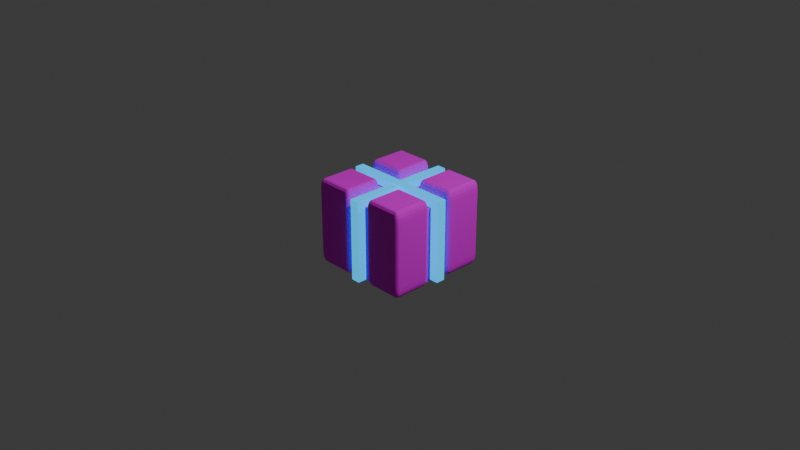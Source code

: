 # Source: box.blend  (saved by Blender 4.0.36; exported with 4.5.12 LTS)
import bpy
from mathutils import Matrix  # noqa: F401  (used for matrix-valued properties, if any)

bpy.ops.wm.read_factory_settings(use_empty=True)
scene = bpy.context.scene
scene.name = 'Scene'

# ---- collections
col_collection = bpy.data.collections.new('Collection'); scene.collection.children.link(col_collection)

# ---- images (referenced by path relative to the original .blend; pixels are not part of the script)
import os
ASSET_DIR = os.environ.get("B2B_ASSET_DIR", "")  # directory of the original .blend (textures are referenced by path, not embedded)
HERE = os.path.dirname(os.path.abspath(__file__))  # packed textures are extracted next to this script under _unpacked/

def load_image(name, relpath, width, height, colorspace="sRGB"):
    """Load a texture the original file referenced (path relative to the .blend, or extracted next to this script)."""
    p = next((c for c in (os.path.join(HERE, relpath), os.path.join(ASSET_DIR, relpath)) if relpath and os.path.exists(c)), "")
    if p:
        img = bpy.data.images.load(p, check_existing=True)
        img.name = name
    else:  # same state as the original file: an image datablock whose file is absent (Cycles renders it pink)
        img = bpy.data.images.new(name, width, height)
        img.source = "FILE"
        img.filepath = "//" + (relpath or name)
    img.colorspace_settings.name = colorspace
    return img
img_metal027_1k_jpg_color_jpg = load_image('Metal027_1K-JPG_Color.jpg', 'Metal027_1K-JPG_Color.jpg', 1024, 1024, 'sRGB')
img_metal027_1k_jpg_roughness_jpg = load_image('Metal027_1K-JPG_Roughness.jpg', 'Metal027_1K-JPG_Roughness.jpg', 1024, 1024, 'sRGB')

# ---- materials (node trees are filled in below, after node groups)
mat_material_001 = bpy.data.materials.new('Material.001')
mat_material_001.use_transparent_shadow = False
mat_material_002 = bpy.data.materials.new('Material.002')
mat_material_002.use_transparent_shadow = False

# ---- material node trees
mat_material_001.use_nodes = True; mat_material_001.node_tree.nodes.clear()
_N = mat_material_001.node_tree.nodes; _L = mat_material_001.node_tree.links
n0 = _N.new('ShaderNodeBsdfPrincipled'); n0.name = 'Principled BSDF'; n0.location = (10, 300)
n0.inputs[1].default_value = 0.6
n0.inputs[3].default_value = 1.45
n1 = _N.new('ShaderNodeOutputMaterial'); n1.name = 'Material Output'; n1.location = (300, 300)
n2 = _N.new('ShaderNodeTexImage'); n2.name = 'Image Texture'; n2.location = (-280, 280)
n2.image = img_metal027_1k_jpg_color_jpg
n3 = _N.new('ShaderNodeTexImage'); n3.name = 'Image Texture.001'; n3.location = (-280, 260)
n3.image = img_metal027_1k_jpg_roughness_jpg
_L.new(n0.outputs[0], n1.inputs[0])
_L.new(n2.outputs[0], n0.inputs[0])
_L.new(n3.outputs[1], n0.inputs[2])
n1.is_active_output = True
mat_material_002.use_nodes = True; mat_material_002.node_tree.nodes.clear()
_N = mat_material_002.node_tree.nodes; _L = mat_material_002.node_tree.links
n0 = _N.new('ShaderNodeBsdfPrincipled'); n0.name = 'Principled BSDF'; n0.location = (10, 300)
n0.inputs[0].default_value = (0.0, 0.2214, 0.8011, 1.0)
n0.inputs[1].default_value = 0.3
n0.inputs[2].default_value = 0.2
n0.inputs[3].default_value = 1.45
n0.inputs[27].default_value = (0.0, 0.5387, 1.0, 1.0)
n0.inputs[28].default_value = 1.0
n1 = _N.new('ShaderNodeOutputMaterial'); n1.name = 'Material Output'; n1.location = (300, 300)
_L.new(n0.outputs[0], n1.inputs[0])
n1.is_active_output = True

# ---- world
world_world = bpy.data.worlds.new('World'); scene.world = world_world
world_world.use_nodes = True; world_world.node_tree.nodes.clear()
_N = world_world.node_tree.nodes; _L = world_world.node_tree.links
n0 = _N.new('ShaderNodeOutputWorld'); n0.name = 'World Output'; n0.location = (300, 300)
n1 = _N.new('ShaderNodeBackground'); n1.name = 'Background'; n1.location = (10, 300)
n1.inputs[0].default_value = (0.05088, 0.05088, 0.05088, 1.0)
_L.new(n1.outputs[0], n0.inputs[0])
n0.is_active_output = True
world_world.color = (0.05088, 0.05088, 0.05088)
world_world.use_sun_shadow = False
world_world.sun_shadow_jitter_overblur = 0.0

# ---- cameras
cam_camera = bpy.data.cameras.new('Camera')
cam_camera.clip_end = 100.0
cam_camera.ortho_scale = 7.314

# ---- lights
light_light = bpy.data.lights.new('Light', 'POINT')
light_light.transmission_factor = 0.0
light_light.use_soft_falloff = False
light_light.energy = 1000.0
light_light.shadow_soft_size = 0.1
light_light.shadow_maximum_resolution = 0.006
light_light.use_absolute_resolution = True

# ---- meshes
me_cube_001 = bpy.data.meshes.new('Cube.001')
me_cube_001.from_pydata([(-0.5, -0.5, -0.5), (-0.5, -0.5, 0.5), (-0.5, 0.5, -0.5), (-0.5, 0.5, 0.5), (0.5, -0.5, -0.5), (0.5, -0.5, 0.5), (0.5, 0.5, -0.5), (0.5, 0.5, 0.5)], [], [(0, 1, 3, 2), (2, 3, 7, 6), (6, 7, 5, 4), (4, 5, 1, 0), (2, 6, 4, 0), (7, 3, 1, 5)])
_uv = me_cube_001.uv_layers.new(name='UVMap')
_uv.uv.foreach_set('vector', [0.375, 0.0, 0.625, 0.0, 0.625, 0.25, 0.375, 0.25, 0.375, 0.25, 0.625, 0.25, 0.625, 0.5, 0.375, 0.5, 0.375, 0.5, 0.625, 0.5, 0.625, 0.75, 0.375, 0.75, 0.375, 0.75, 0.625, 0.75, 0.625, 1.0, 0.375, 1.0, 0.125, 0.5, 0.375, 0.5, 0.375, 0.75, 0.125, 0.75, 0.625, 0.5, 0.875, 0.5, 0.875, 0.75, 0.625, 0.75])
me_cube_001.materials.append(mat_material_001)
me_cube_001.update()
me_cube_002 = bpy.data.meshes.new('Cube.002')
me_cube_002.from_pydata([(-0.5, -0.5, -0.5), (-0.5, -0.5, 0.5), (-0.5, 0.5, -0.5), (-0.5, 0.5, 0.5), (0.5, -0.5, -0.5), (0.5, -0.5, 0.5), (0.5, 0.5, -0.5), (0.5, 0.5, 0.5)], [], [(0, 1, 3, 2), (2, 3, 7, 6), (6, 7, 5, 4), (4, 5, 1, 0), (2, 6, 4, 0), (7, 3, 1, 5)])
_uv = me_cube_002.uv_layers.new(name='UVMap')
_uv.uv.foreach_set('vector', [0.375, 0.0, 0.625, 0.0, 0.625, 0.25, 0.375, 0.25, 0.375, 0.25, 0.625, 0.25, 0.625, 0.5, 0.375, 0.5, 0.375, 0.5, 0.625, 0.5, 0.625, 0.75, 0.375, 0.75, 0.375, 0.75, 0.625, 0.75, 0.625, 1.0, 0.375, 1.0, 0.125, 0.5, 0.375, 0.5, 0.375, 0.75, 0.125, 0.75, 0.625, 0.5, 0.875, 0.5, 0.875, 0.75, 0.625, 0.75])
me_cube_002.materials.append(mat_material_002)
me_cube_002.update()
me_cube_003 = bpy.data.meshes.new('Cube.003')
me_cube_003.from_pydata([(-0.5, -0.5, -0.5), (-0.5, -0.5, 0.5), (-0.5, 0.5, -0.5), (-0.5, 0.5, 0.5), (0.5, -0.5, -0.5), (0.5, -0.5, 0.5), (0.5, 0.5, -0.5), (0.5, 0.5, 0.5)], [], [(0, 1, 3, 2), (2, 3, 7, 6), (6, 7, 5, 4), (4, 5, 1, 0), (2, 6, 4, 0), (7, 3, 1, 5)])
_uv = me_cube_003.uv_layers.new(name='UVMap')
_uv.uv.foreach_set('vector', [0.375, 0.0, 0.625, 0.0, 0.625, 0.25, 0.375, 0.25, 0.375, 0.25, 0.625, 0.25, 0.625, 0.5, 0.375, 0.5, 0.375, 0.5, 0.625, 0.5, 0.625, 0.75, 0.375, 0.75, 0.375, 0.75, 0.625, 0.75, 0.625, 1.0, 0.375, 1.0, 0.125, 0.5, 0.375, 0.5, 0.375, 0.75, 0.125, 0.75, 0.625, 0.5, 0.875, 0.5, 0.875, 0.75, 0.625, 0.75])
me_cube_003.materials.append(mat_material_002)
me_cube_003.update()
me_cube_004 = bpy.data.meshes.new('Cube.004')
me_cube_004.from_pydata([(-0.4, -0.4, -0.5), (-0.4, -0.5, -0.4), (-0.5, -0.4, -0.4), (-0.4, -0.4383, -0.4924), (-0.4, -0.4707, -0.4707), (-0.4383, -0.4, -0.4924), (-0.4392, -0.4392, -0.4832), (-0.4372, -0.4656, -0.4656), (-0.4577, -0.4577, -0.4577), (-0.4383, -0.4924, -0.4), (-0.4707, -0.4707, -0.4), (-0.4, -0.4924, -0.4383), (-0.4392, -0.4832, -0.4392), (-0.4656, -0.4656, -0.4372), (-0.4924, -0.4, -0.4383), (-0.4707, -0.4, -0.4707), (-0.4924, -0.4383, -0.4), (-0.4832, -0.4392, -0.4392), (-0.4656, -0.4372, -0.4656), (-0.4, -0.5, 0.2885), (-0.4, -0.4, 0.3885), (-0.5, -0.4, 0.2885), (-0.4, -0.4924, 0.3267), (-0.4, -0.4707, 0.3592), (-0.4383, -0.4924, 0.2885), (-0.4392, -0.4832, 0.3277), (-0.4372, -0.4656, 0.3541), (-0.4577, -0.4577, 0.3462), (-0.4383, -0.4, 0.3809), (-0.4707, -0.4, 0.3592), (-0.4, -0.4383, 0.3809), (-0.4392, -0.4392, 0.3717), (-0.4656, -0.4372, 0.3541), (-0.4924, -0.4383, 0.2885), (-0.4707, -0.4707, 0.2885), (-0.4924, -0.4, 0.3267), (-0.4832, -0.4392, 0.3277), (-0.4656, -0.4656, 0.3257), (-0.4, 0.4, -0.5), (-0.5, 0.4, -0.4), (-0.4, 0.5, -0.4), (-0.4383, 0.4, -0.4924), (-0.4707, 0.4, -0.4707), (-0.4, 0.4383, -0.4924), (-0.4392, 0.4392, -0.4832), (-0.4656, 0.4372, -0.4656), (-0.4577, 0.4577, -0.4577), (-0.4924, 0.4383, -0.4), (-0.4707, 0.4707, -0.4), (-0.4924, 0.4, -0.4383), (-0.4832, 0.4392, -0.4392), (-0.4656, 0.4656, -0.4372), (-0.4, 0.4924, -0.4383), (-0.4, 0.4707, -0.4707), (-0.4383, 0.4924, -0.4), (-0.4392, 0.4832, -0.4392), (-0.4372, 0.4656, -0.4656), (-0.4, 0.4, 0.3885), (-0.4, 0.5, 0.2885), (-0.5, 0.4, 0.2885), (-0.4, 0.4383, 0.3809), (-0.4, 0.4707, 0.3592), (-0.4383, 0.4, 0.3809), (-0.4392, 0.4392, 0.3717), (-0.4372, 0.4656, 0.3541), (-0.4577, 0.4577, 0.3462), (-0.4383, 0.4924, 0.2885), (-0.4707, 0.4707, 0.2885), (-0.4, 0.4924, 0.3267), (-0.4392, 0.4832, 0.3277), (-0.4656, 0.4656, 0.3257), (-0.4924, 0.4, 0.3267), (-0.4707, 0.4, 0.3592), (-0.4924, 0.4383, 0.2885), (-0.4832, 0.4392, 0.3277), (-0.4656, 0.4372, 0.3541), (0.4, -0.4, -0.5), (0.5, -0.4, -0.4), (0.4, -0.5, -0.4), (0.4383, -0.4, -0.4924), (0.4707, -0.4, -0.4707), (0.4, -0.4383, -0.4924), (0.4392, -0.4392, -0.4832), (0.4656, -0.4372, -0.4656), (0.4577, -0.4577, -0.4577), (0.4924, -0.4383, -0.4), (0.4707, -0.4707, -0.4), (0.4924, -0.4, -0.4383), (0.4832, -0.4392, -0.4392), (0.4656, -0.4656, -0.4372), (0.4, -0.4924, -0.4383), (0.4, -0.4707, -0.4707), (0.4383, -0.4924, -0.4), (0.4392, -0.4832, -0.4392), (0.4372, -0.4656, -0.4656), (0.4, -0.4, 0.3885), (0.4, -0.5, 0.2885), (0.5, -0.4, 0.2885), (0.4, -0.4383, 0.3809), (0.4, -0.4707, 0.3592), (0.4383, -0.4, 0.3809), (0.4392, -0.4392, 0.3717), (0.4372, -0.4656, 0.3541), (0.4577, -0.4577, 0.3462), (0.4383, -0.4924, 0.2885), (0.4707, -0.4707, 0.2885), (0.4, -0.4924, 0.3267), (0.4392, -0.4832, 0.3277), (0.4656, -0.4656, 0.3257), (0.4924, -0.4, 0.3267), (0.4707, -0.4, 0.3592), (0.4924, -0.4383, 0.2885), (0.4832, -0.4392, 0.3277), (0.4656, -0.4372, 0.3541), (0.4, 0.4, -0.5), (0.4, 0.5, -0.4), (0.5, 0.4, -0.4), (0.4, 0.4383, -0.4924), (0.4, 0.4707, -0.4707), (0.4383, 0.4, -0.4924), (0.4392, 0.4392, -0.4832), (0.4372, 0.4656, -0.4656), (0.4577, 0.4577, -0.4577), (0.4383, 0.4924, -0.4), (0.4707, 0.4707, -0.4), (0.4, 0.4924, -0.4383), (0.4392, 0.4832, -0.4392), (0.4656, 0.4656, -0.4372), (0.4924, 0.4, -0.4383), (0.4707, 0.4, -0.4707), (0.4924, 0.4383, -0.4), (0.4832, 0.4392, -0.4392), (0.4656, 0.4372, -0.4656), (0.4, 0.4, 0.3885), (0.5, 0.4, 0.2885), (0.4, 0.5, 0.2885), (0.4383, 0.4, 0.3809), (0.4707, 0.4, 0.3592), (0.4, 0.4383, 0.3809), (0.4392, 0.4392, 0.3717), (0.4656, 0.4372, 0.3541), (0.4577, 0.4577, 0.3462), (0.4924, 0.4383, 0.2885), (0.4707, 0.4707, 0.2885), (0.4924, 0.4, 0.3267), (0.4832, 0.4392, 0.3277), (0.4656, 0.4656, 0.3257), (0.4, 0.4924, 0.3267), (0.4, 0.4707, 0.3592), (0.4383, 0.4924, 0.2885), (0.4392, 0.4832, 0.3277), (0.4372, 0.4656, 0.3541)], [], [(78, 96, 19, 1), (116, 134, 97, 77), (133, 57, 20, 95), (2, 21, 59, 39), (40, 58, 135, 115), (0, 3, 6, 5), (3, 4, 7, 6), (5, 6, 18, 15), (6, 7, 8, 18), (1, 9, 12, 11), (9, 10, 13, 12), (11, 12, 7, 4), (12, 13, 8, 7), (2, 14, 17, 16), (14, 15, 18, 17), (16, 17, 13, 10), (17, 18, 8, 13), (19, 22, 25, 24), (22, 23, 26, 25), (24, 25, 37, 34), (25, 26, 27, 37), (20, 28, 31, 30), (28, 29, 32, 31), (30, 31, 26, 23), (31, 32, 27, 26), (21, 33, 36, 35), (33, 34, 37, 36), (35, 36, 32, 29), (36, 37, 27, 32), (38, 41, 44, 43), (41, 42, 45, 44), (43, 44, 56, 53), (44, 45, 46, 56), (39, 47, 50, 49), (47, 48, 51, 50), (49, 50, 45, 42), (50, 51, 46, 45), (40, 52, 55, 54), (52, 53, 56, 55), (54, 55, 51, 48), (55, 56, 46, 51), (57, 60, 63, 62), (60, 61, 64, 63), (62, 63, 75, 72), (63, 64, 65, 75), (58, 66, 69, 68), (66, 67, 70, 69), (68, 69, 64, 61), (69, 70, 65, 64), (59, 71, 74, 73), (71, 72, 75, 74), (73, 74, 70, 67), (74, 75, 65, 70), (76, 79, 82, 81), (79, 80, 83, 82), (81, 82, 94, 91), (82, 83, 84, 94), (77, 85, 88, 87), (85, 86, 89, 88), (87, 88, 83, 80), (88, 89, 84, 83), (78, 90, 93, 92), (90, 91, 94, 93), (92, 93, 89, 86), (93, 94, 84, 89), (95, 98, 101, 100), (98, 99, 102, 101), (100, 101, 113, 110), (101, 102, 103, 113), (96, 104, 107, 106), (104, 105, 108, 107), (106, 107, 102, 99), (107, 108, 103, 102), (97, 109, 112, 111), (109, 110, 113, 112), (111, 112, 108, 105), (112, 113, 103, 108), (114, 117, 120, 119), (117, 118, 121, 120), (119, 120, 132, 129), (120, 121, 122, 132), (115, 123, 126, 125), (123, 124, 127, 126), (125, 126, 121, 118), (126, 127, 122, 121), (116, 128, 131, 130), (128, 129, 132, 131), (130, 131, 127, 124), (131, 132, 122, 127), (133, 136, 139, 138), (136, 137, 140, 139), (138, 139, 151, 148), (139, 140, 141, 151), (134, 142, 145, 144), (142, 143, 146, 145), (144, 145, 140, 137), (145, 146, 141, 140), (135, 147, 150, 149), (147, 148, 151, 150), (149, 150, 146, 143), (150, 151, 141, 146), (38, 0, 5, 41), (41, 5, 15, 42), (42, 15, 14, 49), (49, 14, 2, 39), (1, 19, 24, 9), (9, 24, 34, 10), (10, 34, 33, 16), (16, 33, 21, 2), (20, 57, 62, 28), (28, 62, 72, 29), (29, 72, 71, 35), (35, 71, 59, 21), (58, 40, 54, 66), (66, 54, 48, 67), (67, 48, 47, 73), (73, 47, 39, 59), (114, 38, 43, 117), (117, 43, 53, 118), (118, 53, 52, 125), (125, 52, 40, 115), (57, 133, 138, 60), (60, 138, 148, 61), (61, 148, 147, 68), (68, 147, 135, 58), (134, 116, 130, 142), (142, 130, 124, 143), (143, 124, 123, 149), (149, 123, 115, 135), (76, 114, 119, 79), (79, 119, 129, 80), (80, 129, 128, 87), (87, 128, 116, 77), (133, 95, 100, 136), (136, 100, 110, 137), (137, 110, 109, 144), (144, 109, 97, 134), (96, 78, 92, 104), (104, 92, 86, 105), (105, 86, 85, 111), (111, 85, 77, 97), (0, 76, 81, 3), (3, 81, 91, 4), (4, 91, 90, 11), (11, 90, 78, 1), (95, 20, 30, 98), (98, 30, 23, 99), (99, 23, 22, 106), (106, 22, 19, 96), (38, 114, 76, 0)])
_uv = me_cube_004.uv_layers.new(name='UVMap')
_uv.uv.foreach_set('vector', [0.4031, 0.775, 0.5969, 0.775, 0.5969, 0.975, 0.4031, 0.975, 0.4031, 0.525, 0.5969, 0.525, 0.5969, 0.725, 0.4031, 0.725, 0.65, 0.525, 0.85, 0.525, 0.85, 0.725, 0.65, 0.725, 0.4031, 0.025, 0.5969, 0.025, 0.5969, 0.225, 0.4031, 0.225, 0.4031, 0.275, 0.5969, 0.275, 0.5969, 0.475, 0.4031, 0.475, 0.15, 0.725, 0.15, 0.7346, 0.1402, 0.7348, 0.1404, 0.725, 0.15, 0.7346, 0.15, 0.75, 0.1407, 0.75, 0.1402, 0.7348, 0.1404, 0.725, 0.1402, 0.7348, 0.125, 0.7343, 0.125, 0.725, 0.1402, 0.7348, 0.1407, 0.75, 0.1356, 0.75, 0.125, 0.7343, 0.4031, 0.975, 0.4031, 0.9846, 0.3921, 0.9848, 0.3924, 0.975, 0.4031, 0.9846, 0.4031, 1.0, 0.3927, 1.0, 0.3921, 0.9848, 0.3924, 0.975, 0.3921, 0.9848, 0.375, 0.9843, 0.375, 0.975, 0.3921, 0.9848, 0.3927, 1.0, 0.3869, 1.0, 0.375, 0.9843, 0.4031, 0.025, 0.3924, 0.025, 0.3921, 0.01519, 0.4031, 0.01543, 0.3924, 0.025, 0.375, 0.025, 0.375, 0.01569, 0.3921, 0.01519, 0.4031, 0.01543, 0.3921, 0.01519, 0.3927, 0.0, 0.4031, 0.0, 0.3921, 0.01519, 0.375, 0.01569, 0.375, 0.01057, 0.3927, 0.0, 0.5969, 0.975, 0.6076, 0.975, 0.6079, 0.9848, 0.5969, 0.9846, 0.6076, 0.975, 0.625, 0.975, 0.625, 0.9843, 0.6079, 0.9848, 0.5969, 0.9846, 0.6079, 0.9848, 0.6073, 1.0, 0.5969, 1.0, 0.6079, 0.9848, 0.625, 0.9843, 0.625, 0.9894, 0.6073, 1.0, 0.85, 0.725, 0.8596, 0.725, 0.8598, 0.7348, 0.85, 0.7346, 0.8596, 0.725, 0.875, 0.725, 0.875, 0.7343, 0.8598, 0.7348, 0.85, 0.7346, 0.8598, 0.7348, 0.8593, 0.75, 0.85, 0.75, 0.8598, 0.7348, 0.875, 0.7343, 0.875, 0.7394, 0.8593, 0.75, 0.5969, 0.025, 0.5969, 0.01543, 0.6079, 0.01519, 0.6076, 0.025, 0.5969, 0.01543, 0.5969, 0.0, 0.6073, 0.0, 0.6079, 0.01519, 0.6076, 0.025, 0.6079, 0.01519, 0.625, 0.01569, 0.625, 0.025, 0.6079, 0.01519, 0.6073, 0.0, 0.6131, 0.0, 0.625, 0.01569, 0.15, 0.525, 0.1404, 0.525, 0.1402, 0.5152, 0.15, 0.5154, 0.1404, 0.525, 0.125, 0.525, 0.125, 0.5157, 0.1402, 0.5152, 0.15, 0.5154, 0.1402, 0.5152, 0.1407, 0.5, 0.15, 0.5, 0.1402, 0.5152, 0.125, 0.5157, 0.125, 0.5106, 0.1407, 0.5, 0.4031, 0.225, 0.4031, 0.2346, 0.3921, 0.2348, 0.3924, 0.225, 0.4031, 0.2346, 0.4031, 0.25, 0.3927, 0.25, 0.3921, 0.2348, 0.3924, 0.225, 0.3921, 0.2348, 0.375, 0.2343, 0.375, 0.225, 0.3921, 0.2348, 0.3927, 0.25, 0.3869, 0.25, 0.375, 0.2343, 0.4031, 0.275, 0.3924, 0.275, 0.3921, 0.2652, 0.4031, 0.2654, 0.3924, 0.275, 0.375, 0.275, 0.375, 0.2657, 0.3921, 0.2652, 0.4031, 0.2654, 0.3921, 0.2652, 0.3927, 0.25, 0.4031, 0.25, 0.3921, 0.2652, 0.375, 0.2657, 0.375, 0.2606, 0.3927, 0.25, 0.85, 0.525, 0.85, 0.5154, 0.8598, 0.5152, 0.8596, 0.525, 0.85, 0.5154, 0.85, 0.5, 0.8593, 0.5, 0.8598, 0.5152, 0.8596, 0.525, 0.8598, 0.5152, 0.875, 0.5157, 0.875, 0.525, 0.8598, 0.5152, 0.8593, 0.5, 0.8644, 0.5, 0.875, 0.5157, 0.5969, 0.275, 0.5969, 0.2654, 0.6079, 0.2652, 0.6076, 0.275, 0.5969, 0.2654, 0.5969, 0.25, 0.6073, 0.25, 0.6079, 0.2652, 0.6076, 0.275, 0.6079, 0.2652, 0.625, 0.2657, 0.625, 0.275, 0.6079, 0.2652, 0.6073, 0.25, 0.6131, 0.25, 0.625, 0.2657, 0.5969, 0.225, 0.6076, 0.225, 0.6079, 0.2348, 0.5969, 0.2346, 0.6076, 0.225, 0.625, 0.225, 0.625, 0.2343, 0.6079, 0.2348, 0.5969, 0.2346, 0.6079, 0.2348, 0.6073, 0.25, 0.5969, 0.25, 0.6079, 0.2348, 0.625, 0.2343, 0.625, 0.2394, 0.6073, 0.25, 0.35, 0.725, 0.3596, 0.725, 0.3598, 0.7348, 0.35, 0.7346, 0.3596, 0.725, 0.375, 0.725, 0.375, 0.7343, 0.3598, 0.7348, 0.35, 0.7346, 0.3598, 0.7348, 0.3593, 0.75, 0.35, 0.75, 0.3598, 0.7348, 0.375, 0.7343, 0.379, 0.75, 0.3593, 0.75, 0.4031, 0.725, 0.4031, 0.7346, 0.3921, 0.7348, 0.3924, 0.725, 0.4031, 0.7346, 0.4031, 0.75, 0.3927, 0.75, 0.3921, 0.7348, 0.3924, 0.725, 0.3921, 0.7348, 0.375, 0.7343, 0.375, 0.725, 0.3921, 0.7348, 0.3927, 0.75, 0.379, 0.75, 0.375, 0.7343, 0.4031, 0.775, 0.3924, 0.775, 0.3921, 0.7652, 0.4031, 0.7654, 0.3924, 0.775, 0.375, 0.775, 0.375, 0.7657, 0.3921, 0.7652, 0.4031, 0.7654, 0.3921, 0.7652, 0.3927, 0.75, 0.4031, 0.75, 0.3921, 0.7652, 0.375, 0.7657, 0.379, 0.75, 0.3927, 0.75, 0.65, 0.725, 0.65, 0.7346, 0.6402, 0.7348, 0.6404, 0.725, 0.65, 0.7346, 0.65, 0.75, 0.6407, 0.75, 0.6402, 0.7348, 0.6404, 0.725, 0.6402, 0.7348, 0.625, 0.7343, 0.625, 0.725, 0.6402, 0.7348, 0.6407, 0.75, 0.6246, 0.7465, 0.625, 0.7343, 0.5969, 0.775, 0.5969, 0.7654, 0.6079, 0.7652, 0.6076, 0.775, 0.5969, 0.7654, 0.5969, 0.75, 0.6073, 0.75, 0.6079, 0.7652, 0.6076, 0.775, 0.6079, 0.7652, 0.625, 0.7657, 0.625, 0.775, 0.6079, 0.7652, 0.6073, 0.75, 0.6246, 0.7465, 0.625, 0.7657, 0.5969, 0.725, 0.6076, 0.725, 0.6079, 0.7348, 0.5969, 0.7346, 0.6076, 0.725, 0.625, 0.725, 0.625, 0.7343, 0.6079, 0.7348, 0.5969, 0.7346, 0.6079, 0.7348, 0.6073, 0.75, 0.5969, 0.75, 0.6079, 0.7348, 0.625, 0.7343, 0.6246, 0.7465, 0.6073, 0.75, 0.35, 0.525, 0.35, 0.5154, 0.3598, 0.5152, 0.3596, 0.525, 0.35, 0.5154, 0.35, 0.5, 0.3593, 0.5, 0.3598, 0.5152, 0.3596, 0.525, 0.3598, 0.5152, 0.375, 0.5157, 0.375, 0.525, 0.3598, 0.5152, 0.3593, 0.5, 0.3754, 0.5035, 0.375, 0.5157, 0.4031, 0.475, 0.4031, 0.4846, 0.3921, 0.4848, 0.3924, 0.475, 0.4031, 0.4846, 0.4031, 0.5, 0.3927, 0.5, 0.3921, 0.4848, 0.3924, 0.475, 0.3921, 0.4848, 0.375, 0.4843, 0.375, 0.475, 0.3921, 0.4848, 0.3927, 0.5, 0.3754, 0.5035, 0.375, 0.4843, 0.4031, 0.525, 0.3924, 0.525, 0.3921, 0.5152, 0.4031, 0.5154, 0.3924, 0.525, 0.375, 0.525, 0.375, 0.5157, 0.3921, 0.5152, 0.4031, 0.5154, 0.3921, 0.5152, 0.3927, 0.5, 0.4031, 0.5, 0.3921, 0.5152, 0.375, 0.5157, 0.3754, 0.5035, 0.3927, 0.5, 0.65, 0.525, 0.6404, 0.525, 0.6402, 0.5152, 0.65, 0.5154, 0.6404, 0.525, 0.625, 0.525, 0.625, 0.5157, 0.6402, 0.5152, 0.65, 0.5154, 0.6402, 0.5152, 0.6407, 0.5, 0.65, 0.5, 0.6402, 0.5152, 0.625, 0.5157, 0.621, 0.5, 0.6407, 0.5, 0.5969, 0.525, 0.5969, 0.5154, 0.6079, 0.5152, 0.6076, 0.525, 0.5969, 0.5154, 0.5969, 0.5, 0.6073, 0.5, 0.6079, 0.5152, 0.6076, 0.525, 0.6079, 0.5152, 0.625, 0.5157, 0.625, 0.525, 0.6079, 0.5152, 0.6073, 0.5, 0.621, 0.5, 0.625, 0.5157, 0.5969, 0.475, 0.6076, 0.475, 0.6079, 0.4848, 0.5969, 0.4846, 0.6076, 0.475, 0.625, 0.475, 0.625, 0.4843, 0.6079, 0.4848, 0.5969, 0.4846, 0.6079, 0.4848, 0.6073, 0.5, 0.5969, 0.5, 0.6079, 0.4848, 0.625, 0.4843, 0.621, 0.5, 0.6073, 0.5, 0.15, 0.525, 0.15, 0.725, 0.1404, 0.725, 0.1404, 0.525, 0.1404, 0.525, 0.1404, 0.725, 0.125, 0.725, 0.125, 0.525, 0.375, 0.225, 0.375, 0.025, 0.3924, 0.025, 0.3924, 0.225, 0.3924, 0.225, 0.3924, 0.025, 0.4031, 0.025, 0.4031, 0.225, 0.4031, 0.975, 0.5969, 0.975, 0.5969, 0.9846, 0.4031, 0.9846, 0.4031, 0.9846, 0.5969, 0.9846, 0.5969, 1.0, 0.4031, 1.0, 0.4031, 0.0, 0.5969, 0.0, 0.5969, 0.01543, 0.4031, 0.01543, 0.4031, 0.01543, 0.5969, 0.01543, 0.5969, 0.025, 0.4031, 0.025, 0.85, 0.725, 0.85, 0.525, 0.8596, 0.525, 0.8596, 0.725, 0.8596, 0.725, 0.8596, 0.525, 0.875, 0.525, 0.875, 0.725, 0.625, 0.025, 0.625, 0.225, 0.6076, 0.225, 0.6076, 0.025, 0.6076, 0.025, 0.6076, 0.225, 0.5969, 0.225, 0.5969, 0.025, 0.5969, 0.275, 0.4031, 0.275, 0.4031, 0.2654, 0.5969, 0.2654, 0.5969, 0.2654, 0.4031, 0.2654, 0.4031, 0.25, 0.5969, 0.25, 0.5969, 0.25, 0.4031, 0.25, 0.4031, 0.2346, 0.5969, 0.2346, 0.5969, 0.2346, 0.4031, 0.2346, 0.4031, 0.225, 0.5969, 0.225, 0.35, 0.525, 0.15, 0.525, 0.15, 0.5154, 0.35, 0.5154, 0.35, 0.5154, 0.15, 0.5154, 0.15, 0.5, 0.35, 0.5, 0.375, 0.475, 0.375, 0.275, 0.3924, 0.275, 0.3924, 0.475, 0.3924, 0.475, 0.3924, 0.275, 0.4031, 0.275, 0.4031, 0.475, 0.85, 0.525, 0.65, 0.525, 0.65, 0.5154, 0.85, 0.5154, 0.85, 0.5154, 0.65, 0.5154, 0.65, 0.5, 0.85, 0.5, 0.625, 0.275, 0.625, 0.475, 0.6076, 0.475, 0.6076, 0.275, 0.6076, 0.275, 0.6076, 0.475, 0.5969, 0.475, 0.5969, 0.275, 0.5969, 0.525, 0.4031, 0.525, 0.4031, 0.5154, 0.5969, 0.5154, 0.5969, 0.5154, 0.4031, 0.5154, 0.4031, 0.5, 0.5969, 0.5, 0.5969, 0.5, 0.4031, 0.5, 0.4031, 0.4846, 0.5969, 0.4846, 0.5969, 0.4846, 0.4031, 0.4846, 0.4031, 0.475, 0.5969, 0.475, 0.35, 0.725, 0.35, 0.525, 0.3596, 0.525, 0.3596, 0.725, 0.3596, 0.725, 0.3596, 0.525, 0.375, 0.525, 0.375, 0.725, 0.375, 0.725, 0.375, 0.525, 0.3924, 0.525, 0.3924, 0.725, 0.3924, 0.725, 0.3924, 0.525, 0.4031, 0.525, 0.4031, 0.725, 0.65, 0.525, 0.65, 0.725, 0.6404, 0.725, 0.6404, 0.525, 0.6404, 0.525, 0.6404, 0.725, 0.625, 0.725, 0.625, 0.525, 0.625, 0.525, 0.625, 0.725, 0.6076, 0.725, 0.6076, 0.525, 0.6076, 0.525, 0.6076, 0.725, 0.5969, 0.725, 0.5969, 0.525, 0.5969, 0.775, 0.4031, 0.775, 0.4031, 0.7654, 0.5969, 0.7654, 0.5969, 0.7654, 0.4031, 0.7654, 0.4031, 0.75, 0.5969, 0.75, 0.5969, 0.75, 0.4031, 0.75, 0.4031, 0.7346, 0.5969, 0.7346, 0.5969, 0.7346, 0.4031, 0.7346, 0.4031, 0.725, 0.5969, 0.725, 0.15, 0.725, 0.35, 0.725, 0.35, 0.7346, 0.15, 0.7346, 0.15, 0.7346, 0.35, 0.7346, 0.35, 0.75, 0.15, 0.75, 0.375, 0.975, 0.375, 0.775, 0.3924, 0.775, 0.3924, 0.975, 0.3924, 0.975, 0.3924, 0.775, 0.4031, 0.775, 0.4031, 0.975, 0.65, 0.725, 0.85, 0.725, 0.85, 0.7346, 0.65, 0.7346, 0.65, 0.7346, 0.85, 0.7346, 0.85, 0.75, 0.65, 0.75, 0.625, 0.775, 0.625, 0.975, 0.6076, 0.975, 0.6076, 0.775, 0.6076, 0.775, 0.6076, 0.975, 0.5969, 0.975, 0.5969, 0.775, 0.15, 0.525, 0.35, 0.525, 0.35, 0.725, 0.15, 0.725])
me_cube_004.materials.append(mat_material_001)
me_cube_004.update()
me_cube_005 = bpy.data.meshes.new('Cube.005')
me_cube_005.from_pydata([(-0.4, -0.4, -0.5), (-0.4, -0.5, -0.4), (-0.5, -0.4, -0.4), (-0.4, -0.4383, -0.4924), (-0.4, -0.4707, -0.4707), (-0.4383, -0.4, -0.4924), (-0.4392, -0.4392, -0.4832), (-0.4372, -0.4656, -0.4656), (-0.4577, -0.4577, -0.4577), (-0.4383, -0.4924, -0.4), (-0.4707, -0.4707, -0.4), (-0.4, -0.4924, -0.4383), (-0.4392, -0.4832, -0.4392), (-0.4656, -0.4656, -0.4372), (-0.4924, -0.4, -0.4383), (-0.4707, -0.4, -0.4707), (-0.4924, -0.4383, -0.4), (-0.4832, -0.4392, -0.4392), (-0.4656, -0.4372, -0.4656), (-0.4, -0.5, 0.2885), (-0.4, -0.4, 0.3885), (-0.5, -0.4, 0.2885), (-0.4, -0.4924, 0.3267), (-0.4, -0.4707, 0.3592), (-0.4383, -0.4924, 0.2885), (-0.4392, -0.4832, 0.3277), (-0.4372, -0.4656, 0.3541), (-0.4577, -0.4577, 0.3462), (-0.4383, -0.4, 0.3809), (-0.4707, -0.4, 0.3592), (-0.4, -0.4383, 0.3809), (-0.4392, -0.4392, 0.3717), (-0.4656, -0.4372, 0.3541), (-0.4924, -0.4383, 0.2885), (-0.4707, -0.4707, 0.2885), (-0.4924, -0.4, 0.3267), (-0.4832, -0.4392, 0.3277), (-0.4656, -0.4656, 0.3257), (-0.4, 0.4, -0.5), (-0.5, 0.4, -0.4), (-0.4, 0.5, -0.4), (-0.4383, 0.4, -0.4924), (-0.4707, 0.4, -0.4707), (-0.4, 0.4383, -0.4924), (-0.4392, 0.4392, -0.4832), (-0.4656, 0.4372, -0.4656), (-0.4577, 0.4577, -0.4577), (-0.4924, 0.4383, -0.4), (-0.4707, 0.4707, -0.4), (-0.4924, 0.4, -0.4383), (-0.4832, 0.4392, -0.4392), (-0.4656, 0.4656, -0.4372), (-0.4, 0.4924, -0.4383), (-0.4, 0.4707, -0.4707), (-0.4383, 0.4924, -0.4), (-0.4392, 0.4832, -0.4392), (-0.4372, 0.4656, -0.4656), (-0.4, 0.4, 0.3885), (-0.4, 0.5, 0.2885), (-0.5, 0.4, 0.2885), (-0.4, 0.4383, 0.3809), (-0.4, 0.4707, 0.3592), (-0.4383, 0.4, 0.3809), (-0.4392, 0.4392, 0.3717), (-0.4372, 0.4656, 0.3541), (-0.4577, 0.4577, 0.3462), (-0.4383, 0.4924, 0.2885), (-0.4707, 0.4707, 0.2885), (-0.4, 0.4924, 0.3267), (-0.4392, 0.4832, 0.3277), (-0.4656, 0.4656, 0.3257), (-0.4924, 0.4, 0.3267), (-0.4707, 0.4, 0.3592), (-0.4924, 0.4383, 0.2885), (-0.4832, 0.4392, 0.3277), (-0.4656, 0.4372, 0.3541), (0.4, -0.4, -0.5), (0.5, -0.4, -0.4), (0.4, -0.5, -0.4), (0.4383, -0.4, -0.4924), (0.4707, -0.4, -0.4707), (0.4, -0.4383, -0.4924), (0.4392, -0.4392, -0.4832), (0.4656, -0.4372, -0.4656), (0.4577, -0.4577, -0.4577), (0.4924, -0.4383, -0.4), (0.4707, -0.4707, -0.4), (0.4924, -0.4, -0.4383), (0.4832, -0.4392, -0.4392), (0.4656, -0.4656, -0.4372), (0.4, -0.4924, -0.4383), (0.4, -0.4707, -0.4707), (0.4383, -0.4924, -0.4), (0.4392, -0.4832, -0.4392), (0.4372, -0.4656, -0.4656), (0.4, -0.4, 0.3885), (0.4, -0.5, 0.2885), (0.5, -0.4, 0.2885), (0.4, -0.4383, 0.3809), (0.4, -0.4707, 0.3592), (0.4383, -0.4, 0.3809), (0.4392, -0.4392, 0.3717), (0.4372, -0.4656, 0.3541), (0.4577, -0.4577, 0.3462), (0.4383, -0.4924, 0.2885), (0.4707, -0.4707, 0.2885), (0.4, -0.4924, 0.3267), (0.4392, -0.4832, 0.3277), (0.4656, -0.4656, 0.3257), (0.4924, -0.4, 0.3267), (0.4707, -0.4, 0.3592), (0.4924, -0.4383, 0.2885), (0.4832, -0.4392, 0.3277), (0.4656, -0.4372, 0.3541), (0.4, 0.4, -0.5), (0.4, 0.5, -0.4), (0.5, 0.4, -0.4), (0.4, 0.4383, -0.4924), (0.4, 0.4707, -0.4707), (0.4383, 0.4, -0.4924), (0.4392, 0.4392, -0.4832), (0.4372, 0.4656, -0.4656), (0.4577, 0.4577, -0.4577), (0.4383, 0.4924, -0.4), (0.4707, 0.4707, -0.4), (0.4, 0.4924, -0.4383), (0.4392, 0.4832, -0.4392), (0.4656, 0.4656, -0.4372), (0.4924, 0.4, -0.4383), (0.4707, 0.4, -0.4707), (0.4924, 0.4383, -0.4), (0.4832, 0.4392, -0.4392), (0.4656, 0.4372, -0.4656), (0.4, 0.4, 0.3885), (0.5, 0.4, 0.2885), (0.4, 0.5, 0.2885), (0.4383, 0.4, 0.3809), (0.4707, 0.4, 0.3592), (0.4, 0.4383, 0.3809), (0.4392, 0.4392, 0.3717), (0.4656, 0.4372, 0.3541), (0.4577, 0.4577, 0.3462), (0.4924, 0.4383, 0.2885), (0.4707, 0.4707, 0.2885), (0.4924, 0.4, 0.3267), (0.4832, 0.4392, 0.3277), (0.4656, 0.4656, 0.3257), (0.4, 0.4924, 0.3267), (0.4, 0.4707, 0.3592), (0.4383, 0.4924, 0.2885), (0.4392, 0.4832, 0.3277), (0.4372, 0.4656, 0.3541)], [], [(78, 96, 19, 1), (116, 134, 97, 77), (133, 57, 20, 95), (2, 21, 59, 39), (40, 58, 135, 115), (0, 3, 6, 5), (3, 4, 7, 6), (5, 6, 18, 15), (6, 7, 8, 18), (1, 9, 12, 11), (9, 10, 13, 12), (11, 12, 7, 4), (12, 13, 8, 7), (2, 14, 17, 16), (14, 15, 18, 17), (16, 17, 13, 10), (17, 18, 8, 13), (19, 22, 25, 24), (22, 23, 26, 25), (24, 25, 37, 34), (25, 26, 27, 37), (20, 28, 31, 30), (28, 29, 32, 31), (30, 31, 26, 23), (31, 32, 27, 26), (21, 33, 36, 35), (33, 34, 37, 36), (35, 36, 32, 29), (36, 37, 27, 32), (38, 41, 44, 43), (41, 42, 45, 44), (43, 44, 56, 53), (44, 45, 46, 56), (39, 47, 50, 49), (47, 48, 51, 50), (49, 50, 45, 42), (50, 51, 46, 45), (40, 52, 55, 54), (52, 53, 56, 55), (54, 55, 51, 48), (55, 56, 46, 51), (57, 60, 63, 62), (60, 61, 64, 63), (62, 63, 75, 72), (63, 64, 65, 75), (58, 66, 69, 68), (66, 67, 70, 69), (68, 69, 64, 61), (69, 70, 65, 64), (59, 71, 74, 73), (71, 72, 75, 74), (73, 74, 70, 67), (74, 75, 65, 70), (76, 79, 82, 81), (79, 80, 83, 82), (81, 82, 94, 91), (82, 83, 84, 94), (77, 85, 88, 87), (85, 86, 89, 88), (87, 88, 83, 80), (88, 89, 84, 83), (78, 90, 93, 92), (90, 91, 94, 93), (92, 93, 89, 86), (93, 94, 84, 89), (95, 98, 101, 100), (98, 99, 102, 101), (100, 101, 113, 110), (101, 102, 103, 113), (96, 104, 107, 106), (104, 105, 108, 107), (106, 107, 102, 99), (107, 108, 103, 102), (97, 109, 112, 111), (109, 110, 113, 112), (111, 112, 108, 105), (112, 113, 103, 108), (114, 117, 120, 119), (117, 118, 121, 120), (119, 120, 132, 129), (120, 121, 122, 132), (115, 123, 126, 125), (123, 124, 127, 126), (125, 126, 121, 118), (126, 127, 122, 121), (116, 128, 131, 130), (128, 129, 132, 131), (130, 131, 127, 124), (131, 132, 122, 127), (133, 136, 139, 138), (136, 137, 140, 139), (138, 139, 151, 148), (139, 140, 141, 151), (134, 142, 145, 144), (142, 143, 146, 145), (144, 145, 140, 137), (145, 146, 141, 140), (135, 147, 150, 149), (147, 148, 151, 150), (149, 150, 146, 143), (150, 151, 141, 146), (38, 0, 5, 41), (41, 5, 15, 42), (42, 15, 14, 49), (49, 14, 2, 39), (1, 19, 24, 9), (9, 24, 34, 10), (10, 34, 33, 16), (16, 33, 21, 2), (20, 57, 62, 28), (28, 62, 72, 29), (29, 72, 71, 35), (35, 71, 59, 21), (58, 40, 54, 66), (66, 54, 48, 67), (67, 48, 47, 73), (73, 47, 39, 59), (114, 38, 43, 117), (117, 43, 53, 118), (118, 53, 52, 125), (125, 52, 40, 115), (57, 133, 138, 60), (60, 138, 148, 61), (61, 148, 147, 68), (68, 147, 135, 58), (134, 116, 130, 142), (142, 130, 124, 143), (143, 124, 123, 149), (149, 123, 115, 135), (76, 114, 119, 79), (79, 119, 129, 80), (80, 129, 128, 87), (87, 128, 116, 77), (133, 95, 100, 136), (136, 100, 110, 137), (137, 110, 109, 144), (144, 109, 97, 134), (96, 78, 92, 104), (104, 92, 86, 105), (105, 86, 85, 111), (111, 85, 77, 97), (0, 76, 81, 3), (3, 81, 91, 4), (4, 91, 90, 11), (11, 90, 78, 1), (95, 20, 30, 98), (98, 30, 23, 99), (99, 23, 22, 106), (106, 22, 19, 96), (38, 114, 76, 0)])
_uv = me_cube_005.uv_layers.new(name='UVMap')
_uv.uv.foreach_set('vector', [0.4031, 0.775, 0.5969, 0.775, 0.5969, 0.975, 0.4031, 0.975, 0.4031, 0.525, 0.5969, 0.525, 0.5969, 0.725, 0.4031, 0.725, 0.65, 0.525, 0.85, 0.525, 0.85, 0.725, 0.65, 0.725, 0.4031, 0.025, 0.5969, 0.025, 0.5969, 0.225, 0.4031, 0.225, 0.4031, 0.275, 0.5969, 0.275, 0.5969, 0.475, 0.4031, 0.475, 0.15, 0.725, 0.15, 0.7346, 0.1402, 0.7348, 0.1404, 0.725, 0.15, 0.7346, 0.15, 0.75, 0.1407, 0.75, 0.1402, 0.7348, 0.1404, 0.725, 0.1402, 0.7348, 0.125, 0.7343, 0.125, 0.725, 0.1402, 0.7348, 0.1407, 0.75, 0.1356, 0.75, 0.125, 0.7343, 0.4031, 0.975, 0.4031, 0.9846, 0.3921, 0.9848, 0.3924, 0.975, 0.4031, 0.9846, 0.4031, 1.0, 0.3927, 1.0, 0.3921, 0.9848, 0.3924, 0.975, 0.3921, 0.9848, 0.375, 0.9843, 0.375, 0.975, 0.3921, 0.9848, 0.3927, 1.0, 0.3869, 1.0, 0.375, 0.9843, 0.4031, 0.025, 0.3924, 0.025, 0.3921, 0.01519, 0.4031, 0.01543, 0.3924, 0.025, 0.375, 0.025, 0.375, 0.01569, 0.3921, 0.01519, 0.4031, 0.01543, 0.3921, 0.01519, 0.3927, 0.0, 0.4031, 0.0, 0.3921, 0.01519, 0.375, 0.01569, 0.375, 0.01057, 0.3927, 0.0, 0.5969, 0.975, 0.6076, 0.975, 0.6079, 0.9848, 0.5969, 0.9846, 0.6076, 0.975, 0.625, 0.975, 0.625, 0.9843, 0.6079, 0.9848, 0.5969, 0.9846, 0.6079, 0.9848, 0.6073, 1.0, 0.5969, 1.0, 0.6079, 0.9848, 0.625, 0.9843, 0.625, 0.9894, 0.6073, 1.0, 0.85, 0.725, 0.8596, 0.725, 0.8598, 0.7348, 0.85, 0.7346, 0.8596, 0.725, 0.875, 0.725, 0.875, 0.7343, 0.8598, 0.7348, 0.85, 0.7346, 0.8598, 0.7348, 0.8593, 0.75, 0.85, 0.75, 0.8598, 0.7348, 0.875, 0.7343, 0.875, 0.7394, 0.8593, 0.75, 0.5969, 0.025, 0.5969, 0.01543, 0.6079, 0.01519, 0.6076, 0.025, 0.5969, 0.01543, 0.5969, 0.0, 0.6073, 0.0, 0.6079, 0.01519, 0.6076, 0.025, 0.6079, 0.01519, 0.625, 0.01569, 0.625, 0.025, 0.6079, 0.01519, 0.6073, 0.0, 0.6131, 0.0, 0.625, 0.01569, 0.15, 0.525, 0.1404, 0.525, 0.1402, 0.5152, 0.15, 0.5154, 0.1404, 0.525, 0.125, 0.525, 0.125, 0.5157, 0.1402, 0.5152, 0.15, 0.5154, 0.1402, 0.5152, 0.1407, 0.5, 0.15, 0.5, 0.1402, 0.5152, 0.125, 0.5157, 0.125, 0.5106, 0.1407, 0.5, 0.4031, 0.225, 0.4031, 0.2346, 0.3921, 0.2348, 0.3924, 0.225, 0.4031, 0.2346, 0.4031, 0.25, 0.3927, 0.25, 0.3921, 0.2348, 0.3924, 0.225, 0.3921, 0.2348, 0.375, 0.2343, 0.375, 0.225, 0.3921, 0.2348, 0.3927, 0.25, 0.3869, 0.25, 0.375, 0.2343, 0.4031, 0.275, 0.3924, 0.275, 0.3921, 0.2652, 0.4031, 0.2654, 0.3924, 0.275, 0.375, 0.275, 0.375, 0.2657, 0.3921, 0.2652, 0.4031, 0.2654, 0.3921, 0.2652, 0.3927, 0.25, 0.4031, 0.25, 0.3921, 0.2652, 0.375, 0.2657, 0.375, 0.2606, 0.3927, 0.25, 0.85, 0.525, 0.85, 0.5154, 0.8598, 0.5152, 0.8596, 0.525, 0.85, 0.5154, 0.85, 0.5, 0.8593, 0.5, 0.8598, 0.5152, 0.8596, 0.525, 0.8598, 0.5152, 0.875, 0.5157, 0.875, 0.525, 0.8598, 0.5152, 0.8593, 0.5, 0.8644, 0.5, 0.875, 0.5157, 0.5969, 0.275, 0.5969, 0.2654, 0.6079, 0.2652, 0.6076, 0.275, 0.5969, 0.2654, 0.5969, 0.25, 0.6073, 0.25, 0.6079, 0.2652, 0.6076, 0.275, 0.6079, 0.2652, 0.625, 0.2657, 0.625, 0.275, 0.6079, 0.2652, 0.6073, 0.25, 0.6131, 0.25, 0.625, 0.2657, 0.5969, 0.225, 0.6076, 0.225, 0.6079, 0.2348, 0.5969, 0.2346, 0.6076, 0.225, 0.625, 0.225, 0.625, 0.2343, 0.6079, 0.2348, 0.5969, 0.2346, 0.6079, 0.2348, 0.6073, 0.25, 0.5969, 0.25, 0.6079, 0.2348, 0.625, 0.2343, 0.625, 0.2394, 0.6073, 0.25, 0.35, 0.725, 0.3596, 0.725, 0.3598, 0.7348, 0.35, 0.7346, 0.3596, 0.725, 0.375, 0.725, 0.375, 0.7343, 0.3598, 0.7348, 0.35, 0.7346, 0.3598, 0.7348, 0.3593, 0.75, 0.35, 0.75, 0.3598, 0.7348, 0.375, 0.7343, 0.379, 0.75, 0.3593, 0.75, 0.4031, 0.725, 0.4031, 0.7346, 0.3921, 0.7348, 0.3924, 0.725, 0.4031, 0.7346, 0.4031, 0.75, 0.3927, 0.75, 0.3921, 0.7348, 0.3924, 0.725, 0.3921, 0.7348, 0.375, 0.7343, 0.375, 0.725, 0.3921, 0.7348, 0.3927, 0.75, 0.379, 0.75, 0.375, 0.7343, 0.4031, 0.775, 0.3924, 0.775, 0.3921, 0.7652, 0.4031, 0.7654, 0.3924, 0.775, 0.375, 0.775, 0.375, 0.7657, 0.3921, 0.7652, 0.4031, 0.7654, 0.3921, 0.7652, 0.3927, 0.75, 0.4031, 0.75, 0.3921, 0.7652, 0.375, 0.7657, 0.379, 0.75, 0.3927, 0.75, 0.65, 0.725, 0.65, 0.7346, 0.6402, 0.7348, 0.6404, 0.725, 0.65, 0.7346, 0.65, 0.75, 0.6407, 0.75, 0.6402, 0.7348, 0.6404, 0.725, 0.6402, 0.7348, 0.625, 0.7343, 0.625, 0.725, 0.6402, 0.7348, 0.6407, 0.75, 0.6246, 0.7465, 0.625, 0.7343, 0.5969, 0.775, 0.5969, 0.7654, 0.6079, 0.7652, 0.6076, 0.775, 0.5969, 0.7654, 0.5969, 0.75, 0.6073, 0.75, 0.6079, 0.7652, 0.6076, 0.775, 0.6079, 0.7652, 0.625, 0.7657, 0.625, 0.775, 0.6079, 0.7652, 0.6073, 0.75, 0.6246, 0.7465, 0.625, 0.7657, 0.5969, 0.725, 0.6076, 0.725, 0.6079, 0.7348, 0.5969, 0.7346, 0.6076, 0.725, 0.625, 0.725, 0.625, 0.7343, 0.6079, 0.7348, 0.5969, 0.7346, 0.6079, 0.7348, 0.6073, 0.75, 0.5969, 0.75, 0.6079, 0.7348, 0.625, 0.7343, 0.6246, 0.7465, 0.6073, 0.75, 0.35, 0.525, 0.35, 0.5154, 0.3598, 0.5152, 0.3596, 0.525, 0.35, 0.5154, 0.35, 0.5, 0.3593, 0.5, 0.3598, 0.5152, 0.3596, 0.525, 0.3598, 0.5152, 0.375, 0.5157, 0.375, 0.525, 0.3598, 0.5152, 0.3593, 0.5, 0.3754, 0.5035, 0.375, 0.5157, 0.4031, 0.475, 0.4031, 0.4846, 0.3921, 0.4848, 0.3924, 0.475, 0.4031, 0.4846, 0.4031, 0.5, 0.3927, 0.5, 0.3921, 0.4848, 0.3924, 0.475, 0.3921, 0.4848, 0.375, 0.4843, 0.375, 0.475, 0.3921, 0.4848, 0.3927, 0.5, 0.3754, 0.5035, 0.375, 0.4843, 0.4031, 0.525, 0.3924, 0.525, 0.3921, 0.5152, 0.4031, 0.5154, 0.3924, 0.525, 0.375, 0.525, 0.375, 0.5157, 0.3921, 0.5152, 0.4031, 0.5154, 0.3921, 0.5152, 0.3927, 0.5, 0.4031, 0.5, 0.3921, 0.5152, 0.375, 0.5157, 0.3754, 0.5035, 0.3927, 0.5, 0.65, 0.525, 0.6404, 0.525, 0.6402, 0.5152, 0.65, 0.5154, 0.6404, 0.525, 0.625, 0.525, 0.625, 0.5157, 0.6402, 0.5152, 0.65, 0.5154, 0.6402, 0.5152, 0.6407, 0.5, 0.65, 0.5, 0.6402, 0.5152, 0.625, 0.5157, 0.621, 0.5, 0.6407, 0.5, 0.5969, 0.525, 0.5969, 0.5154, 0.6079, 0.5152, 0.6076, 0.525, 0.5969, 0.5154, 0.5969, 0.5, 0.6073, 0.5, 0.6079, 0.5152, 0.6076, 0.525, 0.6079, 0.5152, 0.625, 0.5157, 0.625, 0.525, 0.6079, 0.5152, 0.6073, 0.5, 0.621, 0.5, 0.625, 0.5157, 0.5969, 0.475, 0.6076, 0.475, 0.6079, 0.4848, 0.5969, 0.4846, 0.6076, 0.475, 0.625, 0.475, 0.625, 0.4843, 0.6079, 0.4848, 0.5969, 0.4846, 0.6079, 0.4848, 0.6073, 0.5, 0.5969, 0.5, 0.6079, 0.4848, 0.625, 0.4843, 0.621, 0.5, 0.6073, 0.5, 0.15, 0.525, 0.15, 0.725, 0.1404, 0.725, 0.1404, 0.525, 0.1404, 0.525, 0.1404, 0.725, 0.125, 0.725, 0.125, 0.525, 0.375, 0.225, 0.375, 0.025, 0.3924, 0.025, 0.3924, 0.225, 0.3924, 0.225, 0.3924, 0.025, 0.4031, 0.025, 0.4031, 0.225, 0.4031, 0.975, 0.5969, 0.975, 0.5969, 0.9846, 0.4031, 0.9846, 0.4031, 0.9846, 0.5969, 0.9846, 0.5969, 1.0, 0.4031, 1.0, 0.4031, 0.0, 0.5969, 0.0, 0.5969, 0.01543, 0.4031, 0.01543, 0.4031, 0.01543, 0.5969, 0.01543, 0.5969, 0.025, 0.4031, 0.025, 0.85, 0.725, 0.85, 0.525, 0.8596, 0.525, 0.8596, 0.725, 0.8596, 0.725, 0.8596, 0.525, 0.875, 0.525, 0.875, 0.725, 0.625, 0.025, 0.625, 0.225, 0.6076, 0.225, 0.6076, 0.025, 0.6076, 0.025, 0.6076, 0.225, 0.5969, 0.225, 0.5969, 0.025, 0.5969, 0.275, 0.4031, 0.275, 0.4031, 0.2654, 0.5969, 0.2654, 0.5969, 0.2654, 0.4031, 0.2654, 0.4031, 0.25, 0.5969, 0.25, 0.5969, 0.25, 0.4031, 0.25, 0.4031, 0.2346, 0.5969, 0.2346, 0.5969, 0.2346, 0.4031, 0.2346, 0.4031, 0.225, 0.5969, 0.225, 0.35, 0.525, 0.15, 0.525, 0.15, 0.5154, 0.35, 0.5154, 0.35, 0.5154, 0.15, 0.5154, 0.15, 0.5, 0.35, 0.5, 0.375, 0.475, 0.375, 0.275, 0.3924, 0.275, 0.3924, 0.475, 0.3924, 0.475, 0.3924, 0.275, 0.4031, 0.275, 0.4031, 0.475, 0.85, 0.525, 0.65, 0.525, 0.65, 0.5154, 0.85, 0.5154, 0.85, 0.5154, 0.65, 0.5154, 0.65, 0.5, 0.85, 0.5, 0.625, 0.275, 0.625, 0.475, 0.6076, 0.475, 0.6076, 0.275, 0.6076, 0.275, 0.6076, 0.475, 0.5969, 0.475, 0.5969, 0.275, 0.5969, 0.525, 0.4031, 0.525, 0.4031, 0.5154, 0.5969, 0.5154, 0.5969, 0.5154, 0.4031, 0.5154, 0.4031, 0.5, 0.5969, 0.5, 0.5969, 0.5, 0.4031, 0.5, 0.4031, 0.4846, 0.5969, 0.4846, 0.5969, 0.4846, 0.4031, 0.4846, 0.4031, 0.475, 0.5969, 0.475, 0.35, 0.725, 0.35, 0.525, 0.3596, 0.525, 0.3596, 0.725, 0.3596, 0.725, 0.3596, 0.525, 0.375, 0.525, 0.375, 0.725, 0.375, 0.725, 0.375, 0.525, 0.3924, 0.525, 0.3924, 0.725, 0.3924, 0.725, 0.3924, 0.525, 0.4031, 0.525, 0.4031, 0.725, 0.65, 0.525, 0.65, 0.725, 0.6404, 0.725, 0.6404, 0.525, 0.6404, 0.525, 0.6404, 0.725, 0.625, 0.725, 0.625, 0.525, 0.625, 0.525, 0.625, 0.725, 0.6076, 0.725, 0.6076, 0.525, 0.6076, 0.525, 0.6076, 0.725, 0.5969, 0.725, 0.5969, 0.525, 0.5969, 0.775, 0.4031, 0.775, 0.4031, 0.7654, 0.5969, 0.7654, 0.5969, 0.7654, 0.4031, 0.7654, 0.4031, 0.75, 0.5969, 0.75, 0.5969, 0.75, 0.4031, 0.75, 0.4031, 0.7346, 0.5969, 0.7346, 0.5969, 0.7346, 0.4031, 0.7346, 0.4031, 0.725, 0.5969, 0.725, 0.15, 0.725, 0.35, 0.725, 0.35, 0.7346, 0.15, 0.7346, 0.15, 0.7346, 0.35, 0.7346, 0.35, 0.75, 0.15, 0.75, 0.375, 0.975, 0.375, 0.775, 0.3924, 0.775, 0.3924, 0.975, 0.3924, 0.975, 0.3924, 0.775, 0.4031, 0.775, 0.4031, 0.975, 0.65, 0.725, 0.85, 0.725, 0.85, 0.7346, 0.65, 0.7346, 0.65, 0.7346, 0.85, 0.7346, 0.85, 0.75, 0.65, 0.75, 0.625, 0.775, 0.625, 0.975, 0.6076, 0.975, 0.6076, 0.775, 0.6076, 0.775, 0.6076, 0.975, 0.5969, 0.975, 0.5969, 0.775, 0.15, 0.525, 0.35, 0.525, 0.35, 0.725, 0.15, 0.725])
me_cube_005.materials.append(mat_material_001)
me_cube_005.update()
me_cube_006 = bpy.data.meshes.new('Cube.006')
me_cube_006.from_pydata([(-0.4, -0.4, -0.5), (-0.4, -0.5, -0.4), (-0.5, -0.4, -0.4), (-0.4, -0.4383, -0.4924), (-0.4, -0.4707, -0.4707), (-0.4383, -0.4, -0.4924), (-0.4392, -0.4392, -0.4832), (-0.4372, -0.4656, -0.4656), (-0.4577, -0.4577, -0.4577), (-0.4383, -0.4924, -0.4), (-0.4707, -0.4707, -0.4), (-0.4, -0.4924, -0.4383), (-0.4392, -0.4832, -0.4392), (-0.4656, -0.4656, -0.4372), (-0.4924, -0.4, -0.4383), (-0.4707, -0.4, -0.4707), (-0.4924, -0.4383, -0.4), (-0.4832, -0.4392, -0.4392), (-0.4656, -0.4372, -0.4656), (-0.4, -0.5, 0.2885), (-0.4, -0.4, 0.3885), (-0.5, -0.4, 0.2885), (-0.4, -0.4924, 0.3267), (-0.4, -0.4707, 0.3592), (-0.4383, -0.4924, 0.2885), (-0.4392, -0.4832, 0.3277), (-0.4372, -0.4656, 0.3541), (-0.4577, -0.4577, 0.3462), (-0.4383, -0.4, 0.3809), (-0.4707, -0.4, 0.3592), (-0.4, -0.4383, 0.3809), (-0.4392, -0.4392, 0.3717), (-0.4656, -0.4372, 0.3541), (-0.4924, -0.4383, 0.2885), (-0.4707, -0.4707, 0.2885), (-0.4924, -0.4, 0.3267), (-0.4832, -0.4392, 0.3277), (-0.4656, -0.4656, 0.3257), (-0.4, 0.4, -0.5), (-0.5, 0.4, -0.4), (-0.4, 0.5, -0.4), (-0.4383, 0.4, -0.4924), (-0.4707, 0.4, -0.4707), (-0.4, 0.4383, -0.4924), (-0.4392, 0.4392, -0.4832), (-0.4656, 0.4372, -0.4656), (-0.4577, 0.4577, -0.4577), (-0.4924, 0.4383, -0.4), (-0.4707, 0.4707, -0.4), (-0.4924, 0.4, -0.4383), (-0.4832, 0.4392, -0.4392), (-0.4656, 0.4656, -0.4372), (-0.4, 0.4924, -0.4383), (-0.4, 0.4707, -0.4707), (-0.4383, 0.4924, -0.4), (-0.4392, 0.4832, -0.4392), (-0.4372, 0.4656, -0.4656), (-0.4, 0.4, 0.3885), (-0.4, 0.5, 0.2885), (-0.5, 0.4, 0.2885), (-0.4, 0.4383, 0.3809), (-0.4, 0.4707, 0.3592), (-0.4383, 0.4, 0.3809), (-0.4392, 0.4392, 0.3717), (-0.4372, 0.4656, 0.3541), (-0.4577, 0.4577, 0.3462), (-0.4383, 0.4924, 0.2885), (-0.4707, 0.4707, 0.2885), (-0.4, 0.4924, 0.3267), (-0.4392, 0.4832, 0.3277), (-0.4656, 0.4656, 0.3257), (-0.4924, 0.4, 0.3267), (-0.4707, 0.4, 0.3592), (-0.4924, 0.4383, 0.2885), (-0.4832, 0.4392, 0.3277), (-0.4656, 0.4372, 0.3541), (0.4, -0.4, -0.5), (0.5, -0.4, -0.4), (0.4, -0.5, -0.4), (0.4383, -0.4, -0.4924), (0.4707, -0.4, -0.4707), (0.4, -0.4383, -0.4924), (0.4392, -0.4392, -0.4832), (0.4656, -0.4372, -0.4656), (0.4577, -0.4577, -0.4577), (0.4924, -0.4383, -0.4), (0.4707, -0.4707, -0.4), (0.4924, -0.4, -0.4383), (0.4832, -0.4392, -0.4392), (0.4656, -0.4656, -0.4372), (0.4, -0.4924, -0.4383), (0.4, -0.4707, -0.4707), (0.4383, -0.4924, -0.4), (0.4392, -0.4832, -0.4392), (0.4372, -0.4656, -0.4656), (0.4, -0.4, 0.3885), (0.4, -0.5, 0.2885), (0.5, -0.4, 0.2885), (0.4, -0.4383, 0.3809), (0.4, -0.4707, 0.3592), (0.4383, -0.4, 0.3809), (0.4392, -0.4392, 0.3717), (0.4372, -0.4656, 0.3541), (0.4577, -0.4577, 0.3462), (0.4383, -0.4924, 0.2885), (0.4707, -0.4707, 0.2885), (0.4, -0.4924, 0.3267), (0.4392, -0.4832, 0.3277), (0.4656, -0.4656, 0.3257), (0.4924, -0.4, 0.3267), (0.4707, -0.4, 0.3592), (0.4924, -0.4383, 0.2885), (0.4832, -0.4392, 0.3277), (0.4656, -0.4372, 0.3541), (0.4, 0.4, -0.5), (0.4, 0.5, -0.4), (0.5, 0.4, -0.4), (0.4, 0.4383, -0.4924), (0.4, 0.4707, -0.4707), (0.4383, 0.4, -0.4924), (0.4392, 0.4392, -0.4832), (0.4372, 0.4656, -0.4656), (0.4577, 0.4577, -0.4577), (0.4383, 0.4924, -0.4), (0.4707, 0.4707, -0.4), (0.4, 0.4924, -0.4383), (0.4392, 0.4832, -0.4392), (0.4656, 0.4656, -0.4372), (0.4924, 0.4, -0.4383), (0.4707, 0.4, -0.4707), (0.4924, 0.4383, -0.4), (0.4832, 0.4392, -0.4392), (0.4656, 0.4372, -0.4656), (0.4, 0.4, 0.3885), (0.5, 0.4, 0.2885), (0.4, 0.5, 0.2885), (0.4383, 0.4, 0.3809), (0.4707, 0.4, 0.3592), (0.4, 0.4383, 0.3809), (0.4392, 0.4392, 0.3717), (0.4656, 0.4372, 0.3541), (0.4577, 0.4577, 0.3462), (0.4924, 0.4383, 0.2885), (0.4707, 0.4707, 0.2885), (0.4924, 0.4, 0.3267), (0.4832, 0.4392, 0.3277), (0.4656, 0.4656, 0.3257), (0.4, 0.4924, 0.3267), (0.4, 0.4707, 0.3592), (0.4383, 0.4924, 0.2885), (0.4392, 0.4832, 0.3277), (0.4372, 0.4656, 0.3541)], [], [(78, 96, 19, 1), (116, 134, 97, 77), (133, 57, 20, 95), (2, 21, 59, 39), (40, 58, 135, 115), (0, 3, 6, 5), (3, 4, 7, 6), (5, 6, 18, 15), (6, 7, 8, 18), (1, 9, 12, 11), (9, 10, 13, 12), (11, 12, 7, 4), (12, 13, 8, 7), (2, 14, 17, 16), (14, 15, 18, 17), (16, 17, 13, 10), (17, 18, 8, 13), (19, 22, 25, 24), (22, 23, 26, 25), (24, 25, 37, 34), (25, 26, 27, 37), (20, 28, 31, 30), (28, 29, 32, 31), (30, 31, 26, 23), (31, 32, 27, 26), (21, 33, 36, 35), (33, 34, 37, 36), (35, 36, 32, 29), (36, 37, 27, 32), (38, 41, 44, 43), (41, 42, 45, 44), (43, 44, 56, 53), (44, 45, 46, 56), (39, 47, 50, 49), (47, 48, 51, 50), (49, 50, 45, 42), (50, 51, 46, 45), (40, 52, 55, 54), (52, 53, 56, 55), (54, 55, 51, 48), (55, 56, 46, 51), (57, 60, 63, 62), (60, 61, 64, 63), (62, 63, 75, 72), (63, 64, 65, 75), (58, 66, 69, 68), (66, 67, 70, 69), (68, 69, 64, 61), (69, 70, 65, 64), (59, 71, 74, 73), (71, 72, 75, 74), (73, 74, 70, 67), (74, 75, 65, 70), (76, 79, 82, 81), (79, 80, 83, 82), (81, 82, 94, 91), (82, 83, 84, 94), (77, 85, 88, 87), (85, 86, 89, 88), (87, 88, 83, 80), (88, 89, 84, 83), (78, 90, 93, 92), (90, 91, 94, 93), (92, 93, 89, 86), (93, 94, 84, 89), (95, 98, 101, 100), (98, 99, 102, 101), (100, 101, 113, 110), (101, 102, 103, 113), (96, 104, 107, 106), (104, 105, 108, 107), (106, 107, 102, 99), (107, 108, 103, 102), (97, 109, 112, 111), (109, 110, 113, 112), (111, 112, 108, 105), (112, 113, 103, 108), (114, 117, 120, 119), (117, 118, 121, 120), (119, 120, 132, 129), (120, 121, 122, 132), (115, 123, 126, 125), (123, 124, 127, 126), (125, 126, 121, 118), (126, 127, 122, 121), (116, 128, 131, 130), (128, 129, 132, 131), (130, 131, 127, 124), (131, 132, 122, 127), (133, 136, 139, 138), (136, 137, 140, 139), (138, 139, 151, 148), (139, 140, 141, 151), (134, 142, 145, 144), (142, 143, 146, 145), (144, 145, 140, 137), (145, 146, 141, 140), (135, 147, 150, 149), (147, 148, 151, 150), (149, 150, 146, 143), (150, 151, 141, 146), (38, 0, 5, 41), (41, 5, 15, 42), (42, 15, 14, 49), (49, 14, 2, 39), (1, 19, 24, 9), (9, 24, 34, 10), (10, 34, 33, 16), (16, 33, 21, 2), (20, 57, 62, 28), (28, 62, 72, 29), (29, 72, 71, 35), (35, 71, 59, 21), (58, 40, 54, 66), (66, 54, 48, 67), (67, 48, 47, 73), (73, 47, 39, 59), (114, 38, 43, 117), (117, 43, 53, 118), (118, 53, 52, 125), (125, 52, 40, 115), (57, 133, 138, 60), (60, 138, 148, 61), (61, 148, 147, 68), (68, 147, 135, 58), (134, 116, 130, 142), (142, 130, 124, 143), (143, 124, 123, 149), (149, 123, 115, 135), (76, 114, 119, 79), (79, 119, 129, 80), (80, 129, 128, 87), (87, 128, 116, 77), (133, 95, 100, 136), (136, 100, 110, 137), (137, 110, 109, 144), (144, 109, 97, 134), (96, 78, 92, 104), (104, 92, 86, 105), (105, 86, 85, 111), (111, 85, 77, 97), (0, 76, 81, 3), (3, 81, 91, 4), (4, 91, 90, 11), (11, 90, 78, 1), (95, 20, 30, 98), (98, 30, 23, 99), (99, 23, 22, 106), (106, 22, 19, 96), (38, 114, 76, 0)])
_uv = me_cube_006.uv_layers.new(name='UVMap')
_uv.uv.foreach_set('vector', [0.4031, 0.775, 0.5969, 0.775, 0.5969, 0.975, 0.4031, 0.975, 0.4031, 0.525, 0.5969, 0.525, 0.5969, 0.725, 0.4031, 0.725, 0.65, 0.525, 0.85, 0.525, 0.85, 0.725, 0.65, 0.725, 0.4031, 0.025, 0.5969, 0.025, 0.5969, 0.225, 0.4031, 0.225, 0.4031, 0.275, 0.5969, 0.275, 0.5969, 0.475, 0.4031, 0.475, 0.15, 0.725, 0.15, 0.7346, 0.1402, 0.7348, 0.1404, 0.725, 0.15, 0.7346, 0.15, 0.75, 0.1407, 0.75, 0.1402, 0.7348, 0.1404, 0.725, 0.1402, 0.7348, 0.125, 0.7343, 0.125, 0.725, 0.1402, 0.7348, 0.1407, 0.75, 0.1356, 0.75, 0.125, 0.7343, 0.4031, 0.975, 0.4031, 0.9846, 0.3921, 0.9848, 0.3924, 0.975, 0.4031, 0.9846, 0.4031, 1.0, 0.3927, 1.0, 0.3921, 0.9848, 0.3924, 0.975, 0.3921, 0.9848, 0.375, 0.9843, 0.375, 0.975, 0.3921, 0.9848, 0.3927, 1.0, 0.3869, 1.0, 0.375, 0.9843, 0.4031, 0.025, 0.3924, 0.025, 0.3921, 0.01519, 0.4031, 0.01543, 0.3924, 0.025, 0.375, 0.025, 0.375, 0.01569, 0.3921, 0.01519, 0.4031, 0.01543, 0.3921, 0.01519, 0.3927, 0.0, 0.4031, 0.0, 0.3921, 0.01519, 0.375, 0.01569, 0.375, 0.01057, 0.3927, 0.0, 0.5969, 0.975, 0.6076, 0.975, 0.6079, 0.9848, 0.5969, 0.9846, 0.6076, 0.975, 0.625, 0.975, 0.625, 0.9843, 0.6079, 0.9848, 0.5969, 0.9846, 0.6079, 0.9848, 0.6073, 1.0, 0.5969, 1.0, 0.6079, 0.9848, 0.625, 0.9843, 0.625, 0.9894, 0.6073, 1.0, 0.85, 0.725, 0.8596, 0.725, 0.8598, 0.7348, 0.85, 0.7346, 0.8596, 0.725, 0.875, 0.725, 0.875, 0.7343, 0.8598, 0.7348, 0.85, 0.7346, 0.8598, 0.7348, 0.8593, 0.75, 0.85, 0.75, 0.8598, 0.7348, 0.875, 0.7343, 0.875, 0.7394, 0.8593, 0.75, 0.5969, 0.025, 0.5969, 0.01543, 0.6079, 0.01519, 0.6076, 0.025, 0.5969, 0.01543, 0.5969, 0.0, 0.6073, 0.0, 0.6079, 0.01519, 0.6076, 0.025, 0.6079, 0.01519, 0.625, 0.01569, 0.625, 0.025, 0.6079, 0.01519, 0.6073, 0.0, 0.6131, 0.0, 0.625, 0.01569, 0.15, 0.525, 0.1404, 0.525, 0.1402, 0.5152, 0.15, 0.5154, 0.1404, 0.525, 0.125, 0.525, 0.125, 0.5157, 0.1402, 0.5152, 0.15, 0.5154, 0.1402, 0.5152, 0.1407, 0.5, 0.15, 0.5, 0.1402, 0.5152, 0.125, 0.5157, 0.125, 0.5106, 0.1407, 0.5, 0.4031, 0.225, 0.4031, 0.2346, 0.3921, 0.2348, 0.3924, 0.225, 0.4031, 0.2346, 0.4031, 0.25, 0.3927, 0.25, 0.3921, 0.2348, 0.3924, 0.225, 0.3921, 0.2348, 0.375, 0.2343, 0.375, 0.225, 0.3921, 0.2348, 0.3927, 0.25, 0.3869, 0.25, 0.375, 0.2343, 0.4031, 0.275, 0.3924, 0.275, 0.3921, 0.2652, 0.4031, 0.2654, 0.3924, 0.275, 0.375, 0.275, 0.375, 0.2657, 0.3921, 0.2652, 0.4031, 0.2654, 0.3921, 0.2652, 0.3927, 0.25, 0.4031, 0.25, 0.3921, 0.2652, 0.375, 0.2657, 0.375, 0.2606, 0.3927, 0.25, 0.85, 0.525, 0.85, 0.5154, 0.8598, 0.5152, 0.8596, 0.525, 0.85, 0.5154, 0.85, 0.5, 0.8593, 0.5, 0.8598, 0.5152, 0.8596, 0.525, 0.8598, 0.5152, 0.875, 0.5157, 0.875, 0.525, 0.8598, 0.5152, 0.8593, 0.5, 0.8644, 0.5, 0.875, 0.5157, 0.5969, 0.275, 0.5969, 0.2654, 0.6079, 0.2652, 0.6076, 0.275, 0.5969, 0.2654, 0.5969, 0.25, 0.6073, 0.25, 0.6079, 0.2652, 0.6076, 0.275, 0.6079, 0.2652, 0.625, 0.2657, 0.625, 0.275, 0.6079, 0.2652, 0.6073, 0.25, 0.6131, 0.25, 0.625, 0.2657, 0.5969, 0.225, 0.6076, 0.225, 0.6079, 0.2348, 0.5969, 0.2346, 0.6076, 0.225, 0.625, 0.225, 0.625, 0.2343, 0.6079, 0.2348, 0.5969, 0.2346, 0.6079, 0.2348, 0.6073, 0.25, 0.5969, 0.25, 0.6079, 0.2348, 0.625, 0.2343, 0.625, 0.2394, 0.6073, 0.25, 0.35, 0.725, 0.3596, 0.725, 0.3598, 0.7348, 0.35, 0.7346, 0.3596, 0.725, 0.375, 0.725, 0.375, 0.7343, 0.3598, 0.7348, 0.35, 0.7346, 0.3598, 0.7348, 0.3593, 0.75, 0.35, 0.75, 0.3598, 0.7348, 0.375, 0.7343, 0.379, 0.75, 0.3593, 0.75, 0.4031, 0.725, 0.4031, 0.7346, 0.3921, 0.7348, 0.3924, 0.725, 0.4031, 0.7346, 0.4031, 0.75, 0.3927, 0.75, 0.3921, 0.7348, 0.3924, 0.725, 0.3921, 0.7348, 0.375, 0.7343, 0.375, 0.725, 0.3921, 0.7348, 0.3927, 0.75, 0.379, 0.75, 0.375, 0.7343, 0.4031, 0.775, 0.3924, 0.775, 0.3921, 0.7652, 0.4031, 0.7654, 0.3924, 0.775, 0.375, 0.775, 0.375, 0.7657, 0.3921, 0.7652, 0.4031, 0.7654, 0.3921, 0.7652, 0.3927, 0.75, 0.4031, 0.75, 0.3921, 0.7652, 0.375, 0.7657, 0.379, 0.75, 0.3927, 0.75, 0.65, 0.725, 0.65, 0.7346, 0.6402, 0.7348, 0.6404, 0.725, 0.65, 0.7346, 0.65, 0.75, 0.6407, 0.75, 0.6402, 0.7348, 0.6404, 0.725, 0.6402, 0.7348, 0.625, 0.7343, 0.625, 0.725, 0.6402, 0.7348, 0.6407, 0.75, 0.6246, 0.7465, 0.625, 0.7343, 0.5969, 0.775, 0.5969, 0.7654, 0.6079, 0.7652, 0.6076, 0.775, 0.5969, 0.7654, 0.5969, 0.75, 0.6073, 0.75, 0.6079, 0.7652, 0.6076, 0.775, 0.6079, 0.7652, 0.625, 0.7657, 0.625, 0.775, 0.6079, 0.7652, 0.6073, 0.75, 0.6246, 0.7465, 0.625, 0.7657, 0.5969, 0.725, 0.6076, 0.725, 0.6079, 0.7348, 0.5969, 0.7346, 0.6076, 0.725, 0.625, 0.725, 0.625, 0.7343, 0.6079, 0.7348, 0.5969, 0.7346, 0.6079, 0.7348, 0.6073, 0.75, 0.5969, 0.75, 0.6079, 0.7348, 0.625, 0.7343, 0.6246, 0.7465, 0.6073, 0.75, 0.35, 0.525, 0.35, 0.5154, 0.3598, 0.5152, 0.3596, 0.525, 0.35, 0.5154, 0.35, 0.5, 0.3593, 0.5, 0.3598, 0.5152, 0.3596, 0.525, 0.3598, 0.5152, 0.375, 0.5157, 0.375, 0.525, 0.3598, 0.5152, 0.3593, 0.5, 0.3754, 0.5035, 0.375, 0.5157, 0.4031, 0.475, 0.4031, 0.4846, 0.3921, 0.4848, 0.3924, 0.475, 0.4031, 0.4846, 0.4031, 0.5, 0.3927, 0.5, 0.3921, 0.4848, 0.3924, 0.475, 0.3921, 0.4848, 0.375, 0.4843, 0.375, 0.475, 0.3921, 0.4848, 0.3927, 0.5, 0.3754, 0.5035, 0.375, 0.4843, 0.4031, 0.525, 0.3924, 0.525, 0.3921, 0.5152, 0.4031, 0.5154, 0.3924, 0.525, 0.375, 0.525, 0.375, 0.5157, 0.3921, 0.5152, 0.4031, 0.5154, 0.3921, 0.5152, 0.3927, 0.5, 0.4031, 0.5, 0.3921, 0.5152, 0.375, 0.5157, 0.3754, 0.5035, 0.3927, 0.5, 0.65, 0.525, 0.6404, 0.525, 0.6402, 0.5152, 0.65, 0.5154, 0.6404, 0.525, 0.625, 0.525, 0.625, 0.5157, 0.6402, 0.5152, 0.65, 0.5154, 0.6402, 0.5152, 0.6407, 0.5, 0.65, 0.5, 0.6402, 0.5152, 0.625, 0.5157, 0.621, 0.5, 0.6407, 0.5, 0.5969, 0.525, 0.5969, 0.5154, 0.6079, 0.5152, 0.6076, 0.525, 0.5969, 0.5154, 0.5969, 0.5, 0.6073, 0.5, 0.6079, 0.5152, 0.6076, 0.525, 0.6079, 0.5152, 0.625, 0.5157, 0.625, 0.525, 0.6079, 0.5152, 0.6073, 0.5, 0.621, 0.5, 0.625, 0.5157, 0.5969, 0.475, 0.6076, 0.475, 0.6079, 0.4848, 0.5969, 0.4846, 0.6076, 0.475, 0.625, 0.475, 0.625, 0.4843, 0.6079, 0.4848, 0.5969, 0.4846, 0.6079, 0.4848, 0.6073, 0.5, 0.5969, 0.5, 0.6079, 0.4848, 0.625, 0.4843, 0.621, 0.5, 0.6073, 0.5, 0.15, 0.525, 0.15, 0.725, 0.1404, 0.725, 0.1404, 0.525, 0.1404, 0.525, 0.1404, 0.725, 0.125, 0.725, 0.125, 0.525, 0.375, 0.225, 0.375, 0.025, 0.3924, 0.025, 0.3924, 0.225, 0.3924, 0.225, 0.3924, 0.025, 0.4031, 0.025, 0.4031, 0.225, 0.4031, 0.975, 0.5969, 0.975, 0.5969, 0.9846, 0.4031, 0.9846, 0.4031, 0.9846, 0.5969, 0.9846, 0.5969, 1.0, 0.4031, 1.0, 0.4031, 0.0, 0.5969, 0.0, 0.5969, 0.01543, 0.4031, 0.01543, 0.4031, 0.01543, 0.5969, 0.01543, 0.5969, 0.025, 0.4031, 0.025, 0.85, 0.725, 0.85, 0.525, 0.8596, 0.525, 0.8596, 0.725, 0.8596, 0.725, 0.8596, 0.525, 0.875, 0.525, 0.875, 0.725, 0.625, 0.025, 0.625, 0.225, 0.6076, 0.225, 0.6076, 0.025, 0.6076, 0.025, 0.6076, 0.225, 0.5969, 0.225, 0.5969, 0.025, 0.5969, 0.275, 0.4031, 0.275, 0.4031, 0.2654, 0.5969, 0.2654, 0.5969, 0.2654, 0.4031, 0.2654, 0.4031, 0.25, 0.5969, 0.25, 0.5969, 0.25, 0.4031, 0.25, 0.4031, 0.2346, 0.5969, 0.2346, 0.5969, 0.2346, 0.4031, 0.2346, 0.4031, 0.225, 0.5969, 0.225, 0.35, 0.525, 0.15, 0.525, 0.15, 0.5154, 0.35, 0.5154, 0.35, 0.5154, 0.15, 0.5154, 0.15, 0.5, 0.35, 0.5, 0.375, 0.475, 0.375, 0.275, 0.3924, 0.275, 0.3924, 0.475, 0.3924, 0.475, 0.3924, 0.275, 0.4031, 0.275, 0.4031, 0.475, 0.85, 0.525, 0.65, 0.525, 0.65, 0.5154, 0.85, 0.5154, 0.85, 0.5154, 0.65, 0.5154, 0.65, 0.5, 0.85, 0.5, 0.625, 0.275, 0.625, 0.475, 0.6076, 0.475, 0.6076, 0.275, 0.6076, 0.275, 0.6076, 0.475, 0.5969, 0.475, 0.5969, 0.275, 0.5969, 0.525, 0.4031, 0.525, 0.4031, 0.5154, 0.5969, 0.5154, 0.5969, 0.5154, 0.4031, 0.5154, 0.4031, 0.5, 0.5969, 0.5, 0.5969, 0.5, 0.4031, 0.5, 0.4031, 0.4846, 0.5969, 0.4846, 0.5969, 0.4846, 0.4031, 0.4846, 0.4031, 0.475, 0.5969, 0.475, 0.35, 0.725, 0.35, 0.525, 0.3596, 0.525, 0.3596, 0.725, 0.3596, 0.725, 0.3596, 0.525, 0.375, 0.525, 0.375, 0.725, 0.375, 0.725, 0.375, 0.525, 0.3924, 0.525, 0.3924, 0.725, 0.3924, 0.725, 0.3924, 0.525, 0.4031, 0.525, 0.4031, 0.725, 0.65, 0.525, 0.65, 0.725, 0.6404, 0.725, 0.6404, 0.525, 0.6404, 0.525, 0.6404, 0.725, 0.625, 0.725, 0.625, 0.525, 0.625, 0.525, 0.625, 0.725, 0.6076, 0.725, 0.6076, 0.525, 0.6076, 0.525, 0.6076, 0.725, 0.5969, 0.725, 0.5969, 0.525, 0.5969, 0.775, 0.4031, 0.775, 0.4031, 0.7654, 0.5969, 0.7654, 0.5969, 0.7654, 0.4031, 0.7654, 0.4031, 0.75, 0.5969, 0.75, 0.5969, 0.75, 0.4031, 0.75, 0.4031, 0.7346, 0.5969, 0.7346, 0.5969, 0.7346, 0.4031, 0.7346, 0.4031, 0.725, 0.5969, 0.725, 0.15, 0.725, 0.35, 0.725, 0.35, 0.7346, 0.15, 0.7346, 0.15, 0.7346, 0.35, 0.7346, 0.35, 0.75, 0.15, 0.75, 0.375, 0.975, 0.375, 0.775, 0.3924, 0.775, 0.3924, 0.975, 0.3924, 0.975, 0.3924, 0.775, 0.4031, 0.775, 0.4031, 0.975, 0.65, 0.725, 0.85, 0.725, 0.85, 0.7346, 0.65, 0.7346, 0.65, 0.7346, 0.85, 0.7346, 0.85, 0.75, 0.65, 0.75, 0.625, 0.775, 0.625, 0.975, 0.6076, 0.975, 0.6076, 0.775, 0.6076, 0.775, 0.6076, 0.975, 0.5969, 0.975, 0.5969, 0.775, 0.15, 0.525, 0.35, 0.525, 0.35, 0.725, 0.15, 0.725])
me_cube_006.materials.append(mat_material_001)
me_cube_006.update()
me_cube_007 = bpy.data.meshes.new('Cube.007')
me_cube_007.from_pydata([(-0.4, -0.4, -0.5), (-0.4, -0.5, -0.4), (-0.5, -0.4, -0.4), (-0.4, -0.4383, -0.4924), (-0.4, -0.4707, -0.4707), (-0.4383, -0.4, -0.4924), (-0.4392, -0.4392, -0.4832), (-0.4372, -0.4656, -0.4656), (-0.4577, -0.4577, -0.4577), (-0.4383, -0.4924, -0.4), (-0.4707, -0.4707, -0.4), (-0.4, -0.4924, -0.4383), (-0.4392, -0.4832, -0.4392), (-0.4656, -0.4656, -0.4372), (-0.4924, -0.4, -0.4383), (-0.4707, -0.4, -0.4707), (-0.4924, -0.4383, -0.4), (-0.4832, -0.4392, -0.4392), (-0.4656, -0.4372, -0.4656), (-0.4, -0.5, 0.2885), (-0.4, -0.4, 0.3885), (-0.5, -0.4, 0.2885), (-0.4, -0.4924, 0.3267), (-0.4, -0.4707, 0.3592), (-0.4383, -0.4924, 0.2885), (-0.4392, -0.4832, 0.3277), (-0.4372, -0.4656, 0.3541), (-0.4577, -0.4577, 0.3462), (-0.4383, -0.4, 0.3809), (-0.4707, -0.4, 0.3592), (-0.4, -0.4383, 0.3809), (-0.4392, -0.4392, 0.3717), (-0.4656, -0.4372, 0.3541), (-0.4924, -0.4383, 0.2885), (-0.4707, -0.4707, 0.2885), (-0.4924, -0.4, 0.3267), (-0.4832, -0.4392, 0.3277), (-0.4656, -0.4656, 0.3257), (-0.4, 0.4, -0.5), (-0.5, 0.4, -0.4), (-0.4, 0.5, -0.4), (-0.4383, 0.4, -0.4924), (-0.4707, 0.4, -0.4707), (-0.4, 0.4383, -0.4924), (-0.4392, 0.4392, -0.4832), (-0.4656, 0.4372, -0.4656), (-0.4577, 0.4577, -0.4577), (-0.4924, 0.4383, -0.4), (-0.4707, 0.4707, -0.4), (-0.4924, 0.4, -0.4383), (-0.4832, 0.4392, -0.4392), (-0.4656, 0.4656, -0.4372), (-0.4, 0.4924, -0.4383), (-0.4, 0.4707, -0.4707), (-0.4383, 0.4924, -0.4), (-0.4392, 0.4832, -0.4392), (-0.4372, 0.4656, -0.4656), (-0.4, 0.4, 0.3885), (-0.4, 0.5, 0.2885), (-0.5, 0.4, 0.2885), (-0.4, 0.4383, 0.3809), (-0.4, 0.4707, 0.3592), (-0.4383, 0.4, 0.3809), (-0.4392, 0.4392, 0.3717), (-0.4372, 0.4656, 0.3541), (-0.4577, 0.4577, 0.3462), (-0.4383, 0.4924, 0.2885), (-0.4707, 0.4707, 0.2885), (-0.4, 0.4924, 0.3267), (-0.4392, 0.4832, 0.3277), (-0.4656, 0.4656, 0.3257), (-0.4924, 0.4, 0.3267), (-0.4707, 0.4, 0.3592), (-0.4924, 0.4383, 0.2885), (-0.4832, 0.4392, 0.3277), (-0.4656, 0.4372, 0.3541), (0.4, -0.4, -0.5), (0.5, -0.4, -0.4), (0.4, -0.5, -0.4), (0.4383, -0.4, -0.4924), (0.4707, -0.4, -0.4707), (0.4, -0.4383, -0.4924), (0.4392, -0.4392, -0.4832), (0.4656, -0.4372, -0.4656), (0.4577, -0.4577, -0.4577), (0.4924, -0.4383, -0.4), (0.4707, -0.4707, -0.4), (0.4924, -0.4, -0.4383), (0.4832, -0.4392, -0.4392), (0.4656, -0.4656, -0.4372), (0.4, -0.4924, -0.4383), (0.4, -0.4707, -0.4707), (0.4383, -0.4924, -0.4), (0.4392, -0.4832, -0.4392), (0.4372, -0.4656, -0.4656), (0.4, -0.4, 0.3885), (0.4, -0.5, 0.2885), (0.5, -0.4, 0.2885), (0.4, -0.4383, 0.3809), (0.4, -0.4707, 0.3592), (0.4383, -0.4, 0.3809), (0.4392, -0.4392, 0.3717), (0.4372, -0.4656, 0.3541), (0.4577, -0.4577, 0.3462), (0.4383, -0.4924, 0.2885), (0.4707, -0.4707, 0.2885), (0.4, -0.4924, 0.3267), (0.4392, -0.4832, 0.3277), (0.4656, -0.4656, 0.3257), (0.4924, -0.4, 0.3267), (0.4707, -0.4, 0.3592), (0.4924, -0.4383, 0.2885), (0.4832, -0.4392, 0.3277), (0.4656, -0.4372, 0.3541), (0.4, 0.4, -0.5), (0.4, 0.5, -0.4), (0.5, 0.4, -0.4), (0.4, 0.4383, -0.4924), (0.4, 0.4707, -0.4707), (0.4383, 0.4, -0.4924), (0.4392, 0.4392, -0.4832), (0.4372, 0.4656, -0.4656), (0.4577, 0.4577, -0.4577), (0.4383, 0.4924, -0.4), (0.4707, 0.4707, -0.4), (0.4, 0.4924, -0.4383), (0.4392, 0.4832, -0.4392), (0.4656, 0.4656, -0.4372), (0.4924, 0.4, -0.4383), (0.4707, 0.4, -0.4707), (0.4924, 0.4383, -0.4), (0.4832, 0.4392, -0.4392), (0.4656, 0.4372, -0.4656), (0.4, 0.4, 0.3885), (0.5, 0.4, 0.2885), (0.4, 0.5, 0.2885), (0.4383, 0.4, 0.3809), (0.4707, 0.4, 0.3592), (0.4, 0.4383, 0.3809), (0.4392, 0.4392, 0.3717), (0.4656, 0.4372, 0.3541), (0.4577, 0.4577, 0.3462), (0.4924, 0.4383, 0.2885), (0.4707, 0.4707, 0.2885), (0.4924, 0.4, 0.3267), (0.4832, 0.4392, 0.3277), (0.4656, 0.4656, 0.3257), (0.4, 0.4924, 0.3267), (0.4, 0.4707, 0.3592), (0.4383, 0.4924, 0.2885), (0.4392, 0.4832, 0.3277), (0.4372, 0.4656, 0.3541)], [], [(78, 96, 19, 1), (116, 134, 97, 77), (133, 57, 20, 95), (2, 21, 59, 39), (40, 58, 135, 115), (0, 3, 6, 5), (3, 4, 7, 6), (5, 6, 18, 15), (6, 7, 8, 18), (1, 9, 12, 11), (9, 10, 13, 12), (11, 12, 7, 4), (12, 13, 8, 7), (2, 14, 17, 16), (14, 15, 18, 17), (16, 17, 13, 10), (17, 18, 8, 13), (19, 22, 25, 24), (22, 23, 26, 25), (24, 25, 37, 34), (25, 26, 27, 37), (20, 28, 31, 30), (28, 29, 32, 31), (30, 31, 26, 23), (31, 32, 27, 26), (21, 33, 36, 35), (33, 34, 37, 36), (35, 36, 32, 29), (36, 37, 27, 32), (38, 41, 44, 43), (41, 42, 45, 44), (43, 44, 56, 53), (44, 45, 46, 56), (39, 47, 50, 49), (47, 48, 51, 50), (49, 50, 45, 42), (50, 51, 46, 45), (40, 52, 55, 54), (52, 53, 56, 55), (54, 55, 51, 48), (55, 56, 46, 51), (57, 60, 63, 62), (60, 61, 64, 63), (62, 63, 75, 72), (63, 64, 65, 75), (58, 66, 69, 68), (66, 67, 70, 69), (68, 69, 64, 61), (69, 70, 65, 64), (59, 71, 74, 73), (71, 72, 75, 74), (73, 74, 70, 67), (74, 75, 65, 70), (76, 79, 82, 81), (79, 80, 83, 82), (81, 82, 94, 91), (82, 83, 84, 94), (77, 85, 88, 87), (85, 86, 89, 88), (87, 88, 83, 80), (88, 89, 84, 83), (78, 90, 93, 92), (90, 91, 94, 93), (92, 93, 89, 86), (93, 94, 84, 89), (95, 98, 101, 100), (98, 99, 102, 101), (100, 101, 113, 110), (101, 102, 103, 113), (96, 104, 107, 106), (104, 105, 108, 107), (106, 107, 102, 99), (107, 108, 103, 102), (97, 109, 112, 111), (109, 110, 113, 112), (111, 112, 108, 105), (112, 113, 103, 108), (114, 117, 120, 119), (117, 118, 121, 120), (119, 120, 132, 129), (120, 121, 122, 132), (115, 123, 126, 125), (123, 124, 127, 126), (125, 126, 121, 118), (126, 127, 122, 121), (116, 128, 131, 130), (128, 129, 132, 131), (130, 131, 127, 124), (131, 132, 122, 127), (133, 136, 139, 138), (136, 137, 140, 139), (138, 139, 151, 148), (139, 140, 141, 151), (134, 142, 145, 144), (142, 143, 146, 145), (144, 145, 140, 137), (145, 146, 141, 140), (135, 147, 150, 149), (147, 148, 151, 150), (149, 150, 146, 143), (150, 151, 141, 146), (38, 0, 5, 41), (41, 5, 15, 42), (42, 15, 14, 49), (49, 14, 2, 39), (1, 19, 24, 9), (9, 24, 34, 10), (10, 34, 33, 16), (16, 33, 21, 2), (20, 57, 62, 28), (28, 62, 72, 29), (29, 72, 71, 35), (35, 71, 59, 21), (58, 40, 54, 66), (66, 54, 48, 67), (67, 48, 47, 73), (73, 47, 39, 59), (114, 38, 43, 117), (117, 43, 53, 118), (118, 53, 52, 125), (125, 52, 40, 115), (57, 133, 138, 60), (60, 138, 148, 61), (61, 148, 147, 68), (68, 147, 135, 58), (134, 116, 130, 142), (142, 130, 124, 143), (143, 124, 123, 149), (149, 123, 115, 135), (76, 114, 119, 79), (79, 119, 129, 80), (80, 129, 128, 87), (87, 128, 116, 77), (133, 95, 100, 136), (136, 100, 110, 137), (137, 110, 109, 144), (144, 109, 97, 134), (96, 78, 92, 104), (104, 92, 86, 105), (105, 86, 85, 111), (111, 85, 77, 97), (0, 76, 81, 3), (3, 81, 91, 4), (4, 91, 90, 11), (11, 90, 78, 1), (95, 20, 30, 98), (98, 30, 23, 99), (99, 23, 22, 106), (106, 22, 19, 96), (38, 114, 76, 0)])
_uv = me_cube_007.uv_layers.new(name='UVMap')
_uv.uv.foreach_set('vector', [0.4031, 0.775, 0.5969, 0.775, 0.5969, 0.975, 0.4031, 0.975, 0.4031, 0.525, 0.5969, 0.525, 0.5969, 0.725, 0.4031, 0.725, 0.65, 0.525, 0.85, 0.525, 0.85, 0.725, 0.65, 0.725, 0.4031, 0.025, 0.5969, 0.025, 0.5969, 0.225, 0.4031, 0.225, 0.4031, 0.275, 0.5969, 0.275, 0.5969, 0.475, 0.4031, 0.475, 0.15, 0.725, 0.15, 0.7346, 0.1402, 0.7348, 0.1404, 0.725, 0.15, 0.7346, 0.15, 0.75, 0.1407, 0.75, 0.1402, 0.7348, 0.1404, 0.725, 0.1402, 0.7348, 0.125, 0.7343, 0.125, 0.725, 0.1402, 0.7348, 0.1407, 0.75, 0.1356, 0.75, 0.125, 0.7343, 0.4031, 0.975, 0.4031, 0.9846, 0.3921, 0.9848, 0.3924, 0.975, 0.4031, 0.9846, 0.4031, 1.0, 0.3927, 1.0, 0.3921, 0.9848, 0.3924, 0.975, 0.3921, 0.9848, 0.375, 0.9843, 0.375, 0.975, 0.3921, 0.9848, 0.3927, 1.0, 0.3869, 1.0, 0.375, 0.9843, 0.4031, 0.025, 0.3924, 0.025, 0.3921, 0.01519, 0.4031, 0.01543, 0.3924, 0.025, 0.375, 0.025, 0.375, 0.01569, 0.3921, 0.01519, 0.4031, 0.01543, 0.3921, 0.01519, 0.3927, 0.0, 0.4031, 0.0, 0.3921, 0.01519, 0.375, 0.01569, 0.375, 0.01057, 0.3927, 0.0, 0.5969, 0.975, 0.6076, 0.975, 0.6079, 0.9848, 0.5969, 0.9846, 0.6076, 0.975, 0.625, 0.975, 0.625, 0.9843, 0.6079, 0.9848, 0.5969, 0.9846, 0.6079, 0.9848, 0.6073, 1.0, 0.5969, 1.0, 0.6079, 0.9848, 0.625, 0.9843, 0.625, 0.9894, 0.6073, 1.0, 0.85, 0.725, 0.8596, 0.725, 0.8598, 0.7348, 0.85, 0.7346, 0.8596, 0.725, 0.875, 0.725, 0.875, 0.7343, 0.8598, 0.7348, 0.85, 0.7346, 0.8598, 0.7348, 0.8593, 0.75, 0.85, 0.75, 0.8598, 0.7348, 0.875, 0.7343, 0.875, 0.7394, 0.8593, 0.75, 0.5969, 0.025, 0.5969, 0.01543, 0.6079, 0.01519, 0.6076, 0.025, 0.5969, 0.01543, 0.5969, 0.0, 0.6073, 0.0, 0.6079, 0.01519, 0.6076, 0.025, 0.6079, 0.01519, 0.625, 0.01569, 0.625, 0.025, 0.6079, 0.01519, 0.6073, 0.0, 0.6131, 0.0, 0.625, 0.01569, 0.15, 0.525, 0.1404, 0.525, 0.1402, 0.5152, 0.15, 0.5154, 0.1404, 0.525, 0.125, 0.525, 0.125, 0.5157, 0.1402, 0.5152, 0.15, 0.5154, 0.1402, 0.5152, 0.1407, 0.5, 0.15, 0.5, 0.1402, 0.5152, 0.125, 0.5157, 0.125, 0.5106, 0.1407, 0.5, 0.4031, 0.225, 0.4031, 0.2346, 0.3921, 0.2348, 0.3924, 0.225, 0.4031, 0.2346, 0.4031, 0.25, 0.3927, 0.25, 0.3921, 0.2348, 0.3924, 0.225, 0.3921, 0.2348, 0.375, 0.2343, 0.375, 0.225, 0.3921, 0.2348, 0.3927, 0.25, 0.3869, 0.25, 0.375, 0.2343, 0.4031, 0.275, 0.3924, 0.275, 0.3921, 0.2652, 0.4031, 0.2654, 0.3924, 0.275, 0.375, 0.275, 0.375, 0.2657, 0.3921, 0.2652, 0.4031, 0.2654, 0.3921, 0.2652, 0.3927, 0.25, 0.4031, 0.25, 0.3921, 0.2652, 0.375, 0.2657, 0.375, 0.2606, 0.3927, 0.25, 0.85, 0.525, 0.85, 0.5154, 0.8598, 0.5152, 0.8596, 0.525, 0.85, 0.5154, 0.85, 0.5, 0.8593, 0.5, 0.8598, 0.5152, 0.8596, 0.525, 0.8598, 0.5152, 0.875, 0.5157, 0.875, 0.525, 0.8598, 0.5152, 0.8593, 0.5, 0.8644, 0.5, 0.875, 0.5157, 0.5969, 0.275, 0.5969, 0.2654, 0.6079, 0.2652, 0.6076, 0.275, 0.5969, 0.2654, 0.5969, 0.25, 0.6073, 0.25, 0.6079, 0.2652, 0.6076, 0.275, 0.6079, 0.2652, 0.625, 0.2657, 0.625, 0.275, 0.6079, 0.2652, 0.6073, 0.25, 0.6131, 0.25, 0.625, 0.2657, 0.5969, 0.225, 0.6076, 0.225, 0.6079, 0.2348, 0.5969, 0.2346, 0.6076, 0.225, 0.625, 0.225, 0.625, 0.2343, 0.6079, 0.2348, 0.5969, 0.2346, 0.6079, 0.2348, 0.6073, 0.25, 0.5969, 0.25, 0.6079, 0.2348, 0.625, 0.2343, 0.625, 0.2394, 0.6073, 0.25, 0.35, 0.725, 0.3596, 0.725, 0.3598, 0.7348, 0.35, 0.7346, 0.3596, 0.725, 0.375, 0.725, 0.375, 0.7343, 0.3598, 0.7348, 0.35, 0.7346, 0.3598, 0.7348, 0.3593, 0.75, 0.35, 0.75, 0.3598, 0.7348, 0.375, 0.7343, 0.379, 0.75, 0.3593, 0.75, 0.4031, 0.725, 0.4031, 0.7346, 0.3921, 0.7348, 0.3924, 0.725, 0.4031, 0.7346, 0.4031, 0.75, 0.3927, 0.75, 0.3921, 0.7348, 0.3924, 0.725, 0.3921, 0.7348, 0.375, 0.7343, 0.375, 0.725, 0.3921, 0.7348, 0.3927, 0.75, 0.379, 0.75, 0.375, 0.7343, 0.4031, 0.775, 0.3924, 0.775, 0.3921, 0.7652, 0.4031, 0.7654, 0.3924, 0.775, 0.375, 0.775, 0.375, 0.7657, 0.3921, 0.7652, 0.4031, 0.7654, 0.3921, 0.7652, 0.3927, 0.75, 0.4031, 0.75, 0.3921, 0.7652, 0.375, 0.7657, 0.379, 0.75, 0.3927, 0.75, 0.65, 0.725, 0.65, 0.7346, 0.6402, 0.7348, 0.6404, 0.725, 0.65, 0.7346, 0.65, 0.75, 0.6407, 0.75, 0.6402, 0.7348, 0.6404, 0.725, 0.6402, 0.7348, 0.625, 0.7343, 0.625, 0.725, 0.6402, 0.7348, 0.6407, 0.75, 0.6246, 0.7465, 0.625, 0.7343, 0.5969, 0.775, 0.5969, 0.7654, 0.6079, 0.7652, 0.6076, 0.775, 0.5969, 0.7654, 0.5969, 0.75, 0.6073, 0.75, 0.6079, 0.7652, 0.6076, 0.775, 0.6079, 0.7652, 0.625, 0.7657, 0.625, 0.775, 0.6079, 0.7652, 0.6073, 0.75, 0.6246, 0.7465, 0.625, 0.7657, 0.5969, 0.725, 0.6076, 0.725, 0.6079, 0.7348, 0.5969, 0.7346, 0.6076, 0.725, 0.625, 0.725, 0.625, 0.7343, 0.6079, 0.7348, 0.5969, 0.7346, 0.6079, 0.7348, 0.6073, 0.75, 0.5969, 0.75, 0.6079, 0.7348, 0.625, 0.7343, 0.6246, 0.7465, 0.6073, 0.75, 0.35, 0.525, 0.35, 0.5154, 0.3598, 0.5152, 0.3596, 0.525, 0.35, 0.5154, 0.35, 0.5, 0.3593, 0.5, 0.3598, 0.5152, 0.3596, 0.525, 0.3598, 0.5152, 0.375, 0.5157, 0.375, 0.525, 0.3598, 0.5152, 0.3593, 0.5, 0.3754, 0.5035, 0.375, 0.5157, 0.4031, 0.475, 0.4031, 0.4846, 0.3921, 0.4848, 0.3924, 0.475, 0.4031, 0.4846, 0.4031, 0.5, 0.3927, 0.5, 0.3921, 0.4848, 0.3924, 0.475, 0.3921, 0.4848, 0.375, 0.4843, 0.375, 0.475, 0.3921, 0.4848, 0.3927, 0.5, 0.3754, 0.5035, 0.375, 0.4843, 0.4031, 0.525, 0.3924, 0.525, 0.3921, 0.5152, 0.4031, 0.5154, 0.3924, 0.525, 0.375, 0.525, 0.375, 0.5157, 0.3921, 0.5152, 0.4031, 0.5154, 0.3921, 0.5152, 0.3927, 0.5, 0.4031, 0.5, 0.3921, 0.5152, 0.375, 0.5157, 0.3754, 0.5035, 0.3927, 0.5, 0.65, 0.525, 0.6404, 0.525, 0.6402, 0.5152, 0.65, 0.5154, 0.6404, 0.525, 0.625, 0.525, 0.625, 0.5157, 0.6402, 0.5152, 0.65, 0.5154, 0.6402, 0.5152, 0.6407, 0.5, 0.65, 0.5, 0.6402, 0.5152, 0.625, 0.5157, 0.621, 0.5, 0.6407, 0.5, 0.5969, 0.525, 0.5969, 0.5154, 0.6079, 0.5152, 0.6076, 0.525, 0.5969, 0.5154, 0.5969, 0.5, 0.6073, 0.5, 0.6079, 0.5152, 0.6076, 0.525, 0.6079, 0.5152, 0.625, 0.5157, 0.625, 0.525, 0.6079, 0.5152, 0.6073, 0.5, 0.621, 0.5, 0.625, 0.5157, 0.5969, 0.475, 0.6076, 0.475, 0.6079, 0.4848, 0.5969, 0.4846, 0.6076, 0.475, 0.625, 0.475, 0.625, 0.4843, 0.6079, 0.4848, 0.5969, 0.4846, 0.6079, 0.4848, 0.6073, 0.5, 0.5969, 0.5, 0.6079, 0.4848, 0.625, 0.4843, 0.621, 0.5, 0.6073, 0.5, 0.15, 0.525, 0.15, 0.725, 0.1404, 0.725, 0.1404, 0.525, 0.1404, 0.525, 0.1404, 0.725, 0.125, 0.725, 0.125, 0.525, 0.375, 0.225, 0.375, 0.025, 0.3924, 0.025, 0.3924, 0.225, 0.3924, 0.225, 0.3924, 0.025, 0.4031, 0.025, 0.4031, 0.225, 0.4031, 0.975, 0.5969, 0.975, 0.5969, 0.9846, 0.4031, 0.9846, 0.4031, 0.9846, 0.5969, 0.9846, 0.5969, 1.0, 0.4031, 1.0, 0.4031, 0.0, 0.5969, 0.0, 0.5969, 0.01543, 0.4031, 0.01543, 0.4031, 0.01543, 0.5969, 0.01543, 0.5969, 0.025, 0.4031, 0.025, 0.85, 0.725, 0.85, 0.525, 0.8596, 0.525, 0.8596, 0.725, 0.8596, 0.725, 0.8596, 0.525, 0.875, 0.525, 0.875, 0.725, 0.625, 0.025, 0.625, 0.225, 0.6076, 0.225, 0.6076, 0.025, 0.6076, 0.025, 0.6076, 0.225, 0.5969, 0.225, 0.5969, 0.025, 0.5969, 0.275, 0.4031, 0.275, 0.4031, 0.2654, 0.5969, 0.2654, 0.5969, 0.2654, 0.4031, 0.2654, 0.4031, 0.25, 0.5969, 0.25, 0.5969, 0.25, 0.4031, 0.25, 0.4031, 0.2346, 0.5969, 0.2346, 0.5969, 0.2346, 0.4031, 0.2346, 0.4031, 0.225, 0.5969, 0.225, 0.35, 0.525, 0.15, 0.525, 0.15, 0.5154, 0.35, 0.5154, 0.35, 0.5154, 0.15, 0.5154, 0.15, 0.5, 0.35, 0.5, 0.375, 0.475, 0.375, 0.275, 0.3924, 0.275, 0.3924, 0.475, 0.3924, 0.475, 0.3924, 0.275, 0.4031, 0.275, 0.4031, 0.475, 0.85, 0.525, 0.65, 0.525, 0.65, 0.5154, 0.85, 0.5154, 0.85, 0.5154, 0.65, 0.5154, 0.65, 0.5, 0.85, 0.5, 0.625, 0.275, 0.625, 0.475, 0.6076, 0.475, 0.6076, 0.275, 0.6076, 0.275, 0.6076, 0.475, 0.5969, 0.475, 0.5969, 0.275, 0.5969, 0.525, 0.4031, 0.525, 0.4031, 0.5154, 0.5969, 0.5154, 0.5969, 0.5154, 0.4031, 0.5154, 0.4031, 0.5, 0.5969, 0.5, 0.5969, 0.5, 0.4031, 0.5, 0.4031, 0.4846, 0.5969, 0.4846, 0.5969, 0.4846, 0.4031, 0.4846, 0.4031, 0.475, 0.5969, 0.475, 0.35, 0.725, 0.35, 0.525, 0.3596, 0.525, 0.3596, 0.725, 0.3596, 0.725, 0.3596, 0.525, 0.375, 0.525, 0.375, 0.725, 0.375, 0.725, 0.375, 0.525, 0.3924, 0.525, 0.3924, 0.725, 0.3924, 0.725, 0.3924, 0.525, 0.4031, 0.525, 0.4031, 0.725, 0.65, 0.525, 0.65, 0.725, 0.6404, 0.725, 0.6404, 0.525, 0.6404, 0.525, 0.6404, 0.725, 0.625, 0.725, 0.625, 0.525, 0.625, 0.525, 0.625, 0.725, 0.6076, 0.725, 0.6076, 0.525, 0.6076, 0.525, 0.6076, 0.725, 0.5969, 0.725, 0.5969, 0.525, 0.5969, 0.775, 0.4031, 0.775, 0.4031, 0.7654, 0.5969, 0.7654, 0.5969, 0.7654, 0.4031, 0.7654, 0.4031, 0.75, 0.5969, 0.75, 0.5969, 0.75, 0.4031, 0.75, 0.4031, 0.7346, 0.5969, 0.7346, 0.5969, 0.7346, 0.4031, 0.7346, 0.4031, 0.725, 0.5969, 0.725, 0.15, 0.725, 0.35, 0.725, 0.35, 0.7346, 0.15, 0.7346, 0.15, 0.7346, 0.35, 0.7346, 0.35, 0.75, 0.15, 0.75, 0.375, 0.975, 0.375, 0.775, 0.3924, 0.775, 0.3924, 0.975, 0.3924, 0.975, 0.3924, 0.775, 0.4031, 0.775, 0.4031, 0.975, 0.65, 0.725, 0.85, 0.725, 0.85, 0.7346, 0.65, 0.7346, 0.65, 0.7346, 0.85, 0.7346, 0.85, 0.75, 0.65, 0.75, 0.625, 0.775, 0.625, 0.975, 0.6076, 0.975, 0.6076, 0.775, 0.6076, 0.775, 0.6076, 0.975, 0.5969, 0.975, 0.5969, 0.775, 0.15, 0.525, 0.35, 0.525, 0.35, 0.725, 0.15, 0.725])
me_cube_007.materials.append(mat_material_001)
me_cube_007.update()

# ---- objects
ob_light = bpy.data.objects.new('Light', light_light)
ob_camera = bpy.data.objects.new('Camera', cam_camera)
ob_newbox = bpy.data.objects.new('newBox', me_cube_001)
ob_newbox_001 = bpy.data.objects.new('newBox.001', me_cube_002)
ob_newbox_002 = bpy.data.objects.new('newBox.002', me_cube_003)
ob_newbox_003 = bpy.data.objects.new('newBox.003', me_cube_004)
ob_newbox_004 = bpy.data.objects.new('newBox.004', me_cube_005)
ob_newbox_005 = bpy.data.objects.new('newBox.005', me_cube_006)
ob_newbox_006 = bpy.data.objects.new('newBox.006', me_cube_007)

# ---- transforms, parenting, visibility, modifiers, constraints
ob_light.location = (4.076, 1.005, 5.904)
ob_light.rotation_euler = (0.6503, 0.05522, 1.866)
ob_light.lock_rotations_4d = False
ob_light.empty_display_type = 'ARROWS'
ob_light.color = (0.0, 0.0, 0.0, 0.0)
ob_light.lineart.crease_threshold = 0.0
ob_camera.location = (7.359, -6.926, 4.958)
ob_camera.rotation_euler = (1.109, 0.0, 0.8149)
ob_camera.lock_rotations_4d = False
ob_camera.empty_display_type = 'ARROWS'
ob_camera.color = (0.0, 0.0, 0.0, 0.0)
ob_camera.display_type = 'WIRE'
ob_camera.lineart.crease_threshold = 0.0
ob_newbox.location = (0.0, 0.0, -0.09271)
ob_newbox.scale = (1.0, 1.0, 0.81)
ob_newbox_001.location = (0.0, 0.0, -0.04945)
ob_newbox_001.scale = (0.1, 1.2, 0.8849)
ob_newbox_002.location = (0.0, 0.0, -0.03945)
ob_newbox_002.rotation_euler = (0.0, -0.0, 1.571)
ob_newbox_002.scale = (0.1, 1.2, 0.8849)
ob_newbox_003.location = (0.35, 0.35, 0.0309)
ob_newbox_003.scale = (0.432, 0.432, 1.053)
ob_newbox_004.location = (-0.35, 0.35, 0.0309)
ob_newbox_004.scale = (0.432, 0.432, 1.053)
ob_newbox_005.location = (0.35, -0.35, 0.0309)
ob_newbox_005.scale = (0.432, 0.432, 1.053)
ob_newbox_006.location = (-0.35, -0.35, 0.0309)
ob_newbox_006.scale = (0.432, 0.432, 1.053)

# ---- collection membership
col_collection.objects.link(ob_light)
col_collection.objects.link(ob_camera)
col_collection.objects.link(ob_newbox)
col_collection.objects.link(ob_newbox_001)
col_collection.objects.link(ob_newbox_002)
col_collection.objects.link(ob_newbox_003)
col_collection.objects.link(ob_newbox_004)
col_collection.objects.link(ob_newbox_005)
col_collection.objects.link(ob_newbox_006)

# ---- scene / render settings (as saved in the file)
scene.camera = ob_camera
scene.frame_start = 1; scene.frame_end = 250; scene.frame_set(1)
scene.render.engine = 'BLENDER_EEVEE_NEXT'
scene.cycles.sampling_pattern = 'TABULATED_SOBOL'
bpy.context.view_layer.update()
